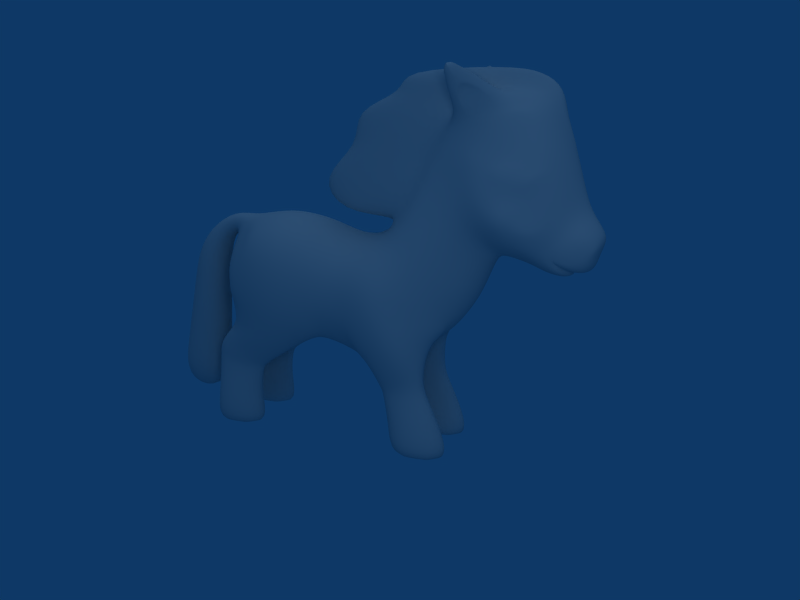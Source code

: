 # Source: pony-animated.blend  (saved by Blender 2.48.1; exported with 4.5.12 LTS)
import bpy
from mathutils import Matrix  # noqa: F401  (used for matrix-valued properties, if any)

bpy.ops.wm.read_factory_settings(use_empty=True)
scene = bpy.context.scene
scene.name = 'Scene'

# ---- collections
col_collection_1 = bpy.data.collections.new('Collection 1'); scene.collection.children.link(col_collection_1)

# ---- materials (node trees are filled in below, after node groups)
mat_material_001 = bpy.data.materials.new('Material.001')
mat_material_001.alpha_threshold = 0.0
mat_material_001.roughness = 0.5
mat_material_001.specular_intensity = 0.12
mat_material_001.line_color = (0.0, 0.0, 0.0, 1.0)

# ---- material node trees

# ---- world
world_world = bpy.data.worlds.new('World'); scene.world = world_world
world_world.color = (0.05656, 0.2208, 0.4)
world_world.use_sun_shadow = False
world_world.sun_shadow_jitter_overblur = 0.0
world_world.cycles.sampling_method = 'MANUAL'
world_world.cycles.sample_map_resolution = 256

# ---- cameras
cam_camera = bpy.data.cameras.new('Camera')
cam_camera.passepartout_alpha = 0.2
cam_camera.clip_end = 100.0
cam_camera.lens = 35.0
cam_camera.ortho_scale = 7.314
cam_camera.show_passepartout = False
cam_camera.show_safe_areas = True
cam_camera.dof.focus_distance = 0.0
cam_camera.dof.aperture_fstop = 128.0

# ---- lights
light_lamp = bpy.data.lights.new('Lamp', 'SUN')
light_lamp.transmission_factor = 0.0
light_lamp.angle = 1.571
light_lamp.energy = 0.4124
light_lamp.shadow_buffer_clip_start = 0.5
light_lamp.shadow_soft_size = 1.0
light_lamp.shadow_cascade_max_distance = 1000.0
light_lamp.cycles.use_multiple_importance_sampling = False
light_spot = bpy.data.lights.new('Spot', 'POINT')
light_spot.transmission_factor = 0.0
light_spot.cutoff_distance = 30.0
light_spot.energy = 170.0
light_spot.shadow_buffer_clip_start = 1.001
light_spot.shadow_soft_size = 1.0
light_spot.shadow_maximum_resolution = 0.006
light_spot.use_absolute_resolution = True
light_spot.cycles.use_multiple_importance_sampling = False

# ---- meshes
me_sphere_002 = bpy.data.meshes.new('Sphere.002')
me_sphere_002.from_pydata([(-1.21, 2.798, -2.384e-07), (-0.8646, 2.916, -2.384e-07), (-0.4916, 2.947, -2.384e-07), (2.825, 4.329, -0.2179), (2.825, 4.329, 0.2179), (2.404, 4.45, -0.2571), (2.404, 4.45, 0.2571), (-0.4916, 2.784, -0.4865), (-0.4916, 2.784, 0.4865), (-0.9319, 2.751, -0.4064), (-0.9319, 2.751, 0.4064), (-1.267, 2.739, -0.1433), (-1.267, 2.739, 0.1433), (-1.008, 2.424, -0.6576), (-1.008, 2.424, 0.6576), (-0.5248, 2.409, -0.7871), (-0.5248, 2.409, 0.7871), (2.493, 4.207, -0.4336), (2.493, 4.207, 0.4336), (2.74, 4.221, -0.3737), (2.74, 4.221, 0.3737), (2.818, 4.06, -0.3968), (2.818, 4.06, 0.3968), (3.028, 3.624, -0.3811), (3.028, 3.624, 0.3811), (2.594, 3.747, -0.5128), (2.594, 3.747, 0.5128), (-0.6723, 1.788, -0.8326), (-0.6723, 1.788, 0.8326), (-1.196, 2.044, -0.6576), (-1.196, 2.044, 0.6576), (-1.41, 2.258, -0.434), (-1.41, 2.258, 0.434), (-1.411, 2.591, -0.1433), (-1.411, 2.591, 0.1433), (-1.474, 2.222, -0.2683), (-1.474, 2.222, 0.2683), (-1.412, 1.916, -0.4725), (-1.412, 1.916, 0.4725), (2.963, 4.164, -0.2218), (2.963, 4.164, 0.2218), (3.036, 4.187, -2.384e-07), (3.24, 3.734, -2.384e-07), (-1.404, 1.819, -2.384e-07), (-1.499, 2.222, -2.384e-07), (-1.444, 2.522, -2.384e-07), (-0.01127, 2.851, -2.207e-07), (0.02766, 2.691, -0.4138), (0.02766, 2.691, 0.4138), (0.09041, 2.293, -0.689), (0.09041, 2.293, 0.689), (0.05428, 1.751, -0.689), (0.05428, 1.751, 0.689), (0.05092, 1.379, -0.4512), (0.05092, 1.379, 0.4512), (0.0, 1.322, -1.021e-07), (0.3823, 2.715, -1.788e-07), (0.3746, 2.551, -0.4015), (0.3746, 2.551, 0.4015), (0.391, 2.207, -0.6496), (0.391, 2.207, 0.6496), (0.4254, 1.68, -0.6497), (0.4254, 1.68, 0.6497), (0.587, 1.238, -0.4079), (0.587, 1.238, 0.4079), (0.6965, 1.121, -5.96e-08), (0.7962, 2.739, -1.788e-07), (0.7962, 2.573, -0.4388), (0.7962, 2.573, 0.4388), (0.761, 2.226, -0.71), (0.761, 2.226, 0.71), (0.8606, 1.789, -0.7616), (0.8606, 1.789, 0.7616), (0.9665, 2.918, -1.788e-07), (1.088, 2.751, -0.3856), (1.088, 2.751, 0.3856), (1.079, 2.253, -0.6299), (1.079, 2.253, 0.6299), (1.19, 1.857, -0.63), (1.19, 1.857, 0.63), (1.441, 1.998, -0.5218), (1.441, 1.998, 0.5218), (1.847, 1.8, -0.2845), (1.847, 1.8, 0.2845), (1.93, 1.735, 0.0), (1.483, 3.691, -0.2758), (1.483, 3.691, 0.2758), (1.7, 3.244, -0.4065), (1.7, 3.244, 0.4065), (1.922, 2.944, -0.4224), (1.922, 2.944, 0.4224), (2.251, 2.594, -0.2361), (2.251, 2.594, 0.2361), (2.296, 2.512, 0.0), (1.737, 4.127, -0.3486), (1.737, 4.127, 0.3486), (2.13, 3.246, -0.5869), (2.13, 3.246, 0.5869), (3.192, 2.542, -0.3164), (3.192, 2.542, 0.3164), (3.094, 2.476, -0.2807), (3.094, 2.476, 0.2807), (3.155, 2.382, 0.0), (3.122, 2.419, -0.1668), (3.122, 2.419, 0.1668), (3.612, 2.832, 0.0), (3.523, 2.936, -0.1693), (3.523, 2.936, 0.1693), (3.445, 2.454, 0.0), (3.519, 2.546, 0.0), (3.366, 2.475, -0.204), (3.366, 2.475, 0.204), (3.482, 2.559, -0.224), (3.482, 2.559, 0.224), (-1.683, 1.935e-07, -0.5923), (-1.683, 2.809e-07, 0.5923), (-1.285, 2.15e-07, -0.6869), (-1.285, 3.164e-07, 0.6869), (-0.8703, 2.571e-07, -0.5188), (-0.8703, 3.337e-07, 0.5188), (-0.8703, 2.745e-07, -0.2825), (-0.8703, 3.162e-07, 0.2825), (-1.285, 2.572e-07, -0.1148), (-1.285, 2.742e-07, 0.1148), (-1.683, 2.217e-07, -0.2102), (-1.683, 2.527e-07, 0.2102), (-1.647, 0.3494, -0.5642), (-1.647, 0.3494, 0.5642), (-1.296, 0.3965, -0.6475), (-1.296, 0.3965, 0.6475), (-0.9627, 0.4304, -0.5014), (-0.9627, 0.4304, 0.5014), (-0.9627, 0.4304, -0.2955), (-0.9627, 0.4304, 0.2955), (-1.296, 0.3965, -0.149), (-1.296, 0.3965, 0.149), (-1.647, 0.3494, -0.2313), (-1.647, 0.3494, 0.2313), (-1.285, 2.361e-07, -0.4008), (-1.285, 2.953e-07, 0.4008), (-1.626, 0.9116, -0.3069), (-1.626, 0.9116, 0.3069), (-1.626, 0.9116, -0.4856), (-1.626, 0.9116, 0.4856), (-1.266, 0.8234, -0.2121), (-1.266, 0.8234, 0.2121), (-0.9215, 0.7364, -0.3069), (-0.9215, 0.7364, 0.3069), (-0.9215, 0.7364, -0.4856), (-0.9215, 0.7364, 0.4856), (-1.266, 0.8234, -0.552), (-1.266, 0.8234, 0.552), (-1.258, 0.9427, -0.5797), (-1.258, 0.9427, 0.5797), (-1.618, 1.058, -0.488), (-1.618, 1.058, 0.488), (-0.8776, 0.8185, -0.488), (-0.8776, 0.8185, 0.488), (-0.8776, 0.8185, -0.3045), (-0.8776, 0.8185, 0.3045), (-1.258, 0.9427, -0.2128), (-1.258, 0.9427, 0.2128), (-1.618, 1.058, -0.3045), (-1.618, 1.058, 0.3045), (-1.528, 1.194, -0.4964), (-1.528, 1.194, 0.4964), (-1.528, 1.194, -0.3056), (-1.528, 1.194, 0.3056), (-1.205, 1.043, -0.2102), (-1.205, 1.043, 0.2102), (-0.8368, 0.8724, -0.3056), (-0.8368, 0.8724, 0.3056), (-0.8368, 0.8724, -0.4964), (-0.8368, 0.8724, 0.4964), (-1.205, 1.043, -0.5919), (-1.205, 1.043, 0.5919), (-0.7976, 1.369, -0.7149), (-0.7976, 1.369, 0.7149), (-1.333, 1.711, -0.5702), (-1.333, 1.711, 0.5702), (-0.1226, 1.32, -0.5702), (-0.1226, 1.32, 0.5702), (-0.1226, 1.32, -0.2809), (-0.1226, 1.32, 0.2809), (-0.7976, 1.334, -0.1362), (-0.7976, 1.334, 0.1362), (-1.333, 1.656, -0.2208), (-1.333, 1.656, 0.2208), (-1.395, 1.821, -0.1746), (-1.395, 1.821, 0.1746), (-0.7755, 1.396, -0.0973), (-0.7755, 1.396, 0.0973), (0.009947, 1.34, -0.1981), (0.009947, 1.34, 0.1981), (-0.7856, 1.39, -1.192e-07), (1.223, 1.271, -0.1362), (1.223, 1.271, 0.1362), (0.7256, 1.119, -0.2809), (0.7256, 1.119, 0.2809), (1.635, 1.473, -0.2809), (1.635, 1.473, 0.2809), (1.422, 1.491, -0.5326), (1.422, 1.491, 0.5326), (0.7256, 1.119, -0.5702), (0.7256, 1.119, 0.5702), (1.208, 1.304, -0.7149), (1.208, 1.304, 0.7149), (1.218, 0.9688, -0.5949), (1.218, 0.9688, 0.5949), (1.507, 1.067, -0.4981), (1.507, 1.067, 0.4981), (1.507, 1.067, -0.3045), (1.507, 1.067, 0.3045), (1.218, 0.9688, -0.2077), (1.218, 0.9688, 0.2077), (0.8752, 0.8599, -0.3045), (0.8752, 0.8599, 0.3045), (0.8752, 0.8599, -0.4981), (0.8752, 0.8599, 0.4981), (0.915, 0.8007, -0.3034), (0.915, 0.8007, 0.3034), (1.242, 0.8728, -0.2103), (1.242, 0.8728, 0.2103), (1.515, 0.9345, -0.3034), (1.515, 0.9345, 0.3034), (1.515, 0.9345, -0.4895), (1.515, 0.9345, 0.4895), (0.915, 0.8007, -0.4895), (0.915, 0.8007, 0.4895), (1.242, 0.8728, -0.5826), (1.242, 0.8728, 0.5826), (1.274, 0.7639, -0.5777), (1.274, 0.7639, 0.5777), (1.551, 0.7914, -0.4871), (1.551, 0.7914, 0.4871), (1.551, 0.7914, -0.3058), (1.551, 0.7914, 0.3058), (1.274, 0.7639, -0.2152), (1.274, 0.7639, 0.2152), (0.9429, 0.7259, -0.4871), (0.9429, 0.7259, 0.4871), (0.9429, 0.7259, -0.3058), (0.9429, 0.7259, 0.3058), (1.507, 1.974e-07, -0.4011), (1.507, 2.566e-07, 0.4011), (1.032, 0.3224, -0.2247), (1.032, 0.3224, 0.2247), (1.411, 0.3861, -0.139), (1.411, 0.3861, 0.139), (1.742, 0.4426, -0.2915), (1.742, 0.4426, 0.2915), (1.742, 0.4426, -0.5058), (1.742, 0.4426, 0.5058), (1.411, 0.3861, -0.6579), (1.411, 0.3861, 0.6579), (1.032, 0.3224, -0.5713), (1.032, 0.3224, 0.5713), (1.058, 2.991e-07, -0.2027), (1.058, 3.291e-07, 0.2027), (1.507, 2.194e-07, -0.1033), (1.507, 2.347e-07, 0.1033), (1.906, 2.35e-07, -0.2779), (1.906, 2.76e-07, 0.2779), (1.906, 2.169e-07, -0.5238), (1.906, 2.942e-07, 0.5238), (1.507, 1.755e-07, -0.6989), (1.507, 2.786e-07, 0.6989), (1.058, 2.698e-07, -0.6005), (1.058, 3.584e-07, 0.6005), (1.227, 1.229, 0.0), (1.651, 1.513, -0.1838), (1.651, 1.513, 0.1838), (1.657, 1.479, 0.0), (2.795, 2.848, -0.5129), (2.795, 2.848, 0.5129), (2.707, 2.703, -0.4337), (2.707, 2.703, 0.4337), (2.753, 2.492, 0.0), (2.762, 2.535, -0.161), (2.762, 2.535, 0.161), (3.378, 3.246, 0.0), (3.211, 3.177, -0.267), (3.211, 3.177, 0.267), (3.04, 3.056, -0.4179), (3.04, 3.056, 0.4179), (1.667, 2.251, -0.4468), (1.667, 2.251, 0.4468), (2.052, 2.114, -0.2749), (2.052, 2.114, 0.2749), (2.166, 2.081, 0.0), (1.273, 2.492, -0.5302), (1.273, 2.492, 0.5302), (-1.535, 2.614, -0.1433), (-1.535, 2.614, 0.1433), (-1.527, 2.508, -2.384e-07), (-1.538, 2.777, -0.1209), (-1.538, 2.777, 0.1209), (-1.547, 2.841, -2.384e-07), (-2.211, 2.244, -2.384e-07), (-2.08, 2.234, -0.2623), (-2.08, 2.234, 0.2623), (-1.675, 2.201, -2.384e-07), (-1.806, 2.211, -0.2623), (-1.806, 2.211, 0.2623), (2.751, 3.371, -0.5137), (2.751, 3.371, 0.5137), (2.567, 3.0, -0.6109), (2.567, 3.0, 0.6109), (2.335, 2.806, -0.4845), (2.335, 2.806, 0.4845), (2.406, 2.576, 0.0), (2.373, 2.651, -0.2345), (2.373, 2.651, 0.2345), (3.008, 2.656, -0.3638), (3.008, 2.656, 0.3638), (2.973, 2.54, -0.3236), (2.973, 2.54, 0.3236), (2.894, 2.42, 0.0), (2.923, 2.46, -0.1576), (2.923, 2.46, 0.1576), (3.507, 3.073, 0.0), (3.425, 3.071, -0.1545), (3.425, 3.071, 0.1545), (3.19, 2.788, -0.3785), (3.19, 2.788, 0.3785), (3.163, 3.694, -0.208), (3.163, 3.694, 0.208), (3.321, 3.229, -0.1249), (3.321, 3.229, 0.1249), (2.524, 4.02, -0.489), (2.524, 4.02, 0.489), (1.995, 3.542, -0.5182), (1.995, 3.542, 0.5182), (2.655, 4.422, -0.2225), (2.655, 4.422, 0.2225), (2.316, 4.291, -0.4058), (2.316, 4.291, 0.4058), (2.558, 4.28, -0.3653), (2.558, 4.28, 0.3653), (1.93, 3.895, -0.4573), (1.93, 3.895, 0.4573), (1.995, 4.121, -0.409), (1.995, 4.121, 0.409), (2.82, 3.655, -0.4792), (2.82, 3.655, 0.4792), (3.327, 2.597, -0.3253), (3.327, 2.597, 0.3253), (3.551, 2.677, 0.0), (3.508, 2.688, -0.2269), (3.508, 2.688, 0.2269), (3.27, 2.472, 0.0), (3.195, 2.501, -0.1946), (3.195, 2.501, 0.1946), (3.082, 2.587, -0.2981), (3.082, 2.587, 0.2981), (3.372, 2.888, -0.3242), (3.372, 2.888, 0.3242), (3.472, 2.775, -0.2742), (3.472, 2.775, 0.2742), (3.577, 2.833, -0.1617), (3.577, 2.833, 0.1617), (2.939, 2.77, -0.4083), (2.939, 2.77, 0.4083), (2.83, 2.624, -0.3593), (2.83, 2.624, 0.3593), (3.13, 2.92, -0.3659), (3.13, 2.92, 0.3659), (3.291, 3.038, -0.2778), (3.291, 3.038, 0.2778), (-2.248, 0.08189, 0.0), (-1.736, 0.3884, -1.192e-07), (-2.613, 0.4882, -2.384e-07), (-1.929, 0.4104, -0.2623), (-1.929, 0.4104, 0.2623), (-2.42, 0.4662, -0.2623), (-2.42, 0.4662, 0.2623), (2.365, 3.411, -0.5835), (2.365, 3.411, 0.5835), (2.229, 3.632, -0.5463), (2.229, 3.632, 0.5463), (3.616, 2.931, 0.0), (-1.293, 1.415, -0.5333), (-1.293, 1.415, 0.5333), (-1.293, 1.415, -0.2932), (-1.293, 1.415, 0.2932), (2.339, 3.095, -0.6338), (2.339, 3.095, 0.6338), (2.558, 3.328, -0.5486), (2.558, 3.328, 0.5486), (2.848, 3.523, -0.4964), (2.848, 3.523, 0.4964), (1.94, 4.364, -0.186), (1.94, 4.364, 0.186), (1.887, 4.536, -0.3482), (1.887, 4.536, 0.3482), (1.713, 4.367, -0.5358), (1.713, 4.367, 0.5358), (2.151, 4.636, -0.4443), (2.151, 4.636, 0.4443), (1.904, 4.354, -0.5699), (1.904, 4.354, 0.5699), (2.115, 4.472, -0.5092), (2.115, 4.472, 0.5092), (1.935, 4.535, -0.6865), (1.935, 4.535, 0.6865), (1.928, 4.748, -0.6976), (1.928, 4.748, 0.6976), (1.735, 4.602, -0.7261), (1.735, 4.602, 0.7261), (1.796, 4.704, -0.6756), (1.796, 4.704, 0.6756), (1.835, 4.74, -0.7977), (1.835, 4.74, 0.7977), (1.805, 4.705, -0.8124), (1.805, 4.705, 0.8124), (1.89, 4.367, -0.5493), (1.89, 4.367, 0.5493), (1.921, 4.548, -0.6659), (1.921, 4.548, 0.6659), (2.102, 4.485, -0.4886), (2.102, 4.485, 0.4886), (-1.885, 2.575, -0.1804), (-1.885, 2.575, 0.1804), (-1.975, 2.591, -2.384e-07), (-1.62, 2.403, -2.384e-07), (-1.709, 2.461, -0.2028), (-1.709, 2.461, 0.2028), (2.882, 4.366, -0.1318), (2.882, 4.366, 0.1318), (2.394, 4.494, -0.1261), (2.394, 4.494, 0.1261), (3.035, 4.186, -0.05501), (3.035, 4.186, 0.05501), (1.017, 2.96, -0.1301), (1.017, 2.96, 0.1301), (1.4, 3.799, -0.128), (1.4, 3.799, 0.128), (1.67, 4.205, -0.1237), (1.67, 4.205, 0.1237), (1.937, 4.383, -0.1171), (1.937, 4.383, 0.1171), (2.704, 4.452, -0.1296), (2.704, 4.452, 0.1296), (1.04, 4.599, -0.1302), (1.04, 4.599, 0.1302), (2.734, 4.597, -0.05374), (2.734, 4.597, 0.05374), (0.4091, 4.155, -0.1277), (0.4091, 4.155, 0.1277), (1.145, 4.363, -0.1212), (1.145, 4.363, 0.1212), (2.989, 4.437, -0.05501), (2.989, 4.437, 0.05501), (0.2464, 2.947, -0.1342), (0.2464, 2.947, 0.1342), (0.5311, 3.773, -0.1321), (0.5311, 3.773, 0.1321), (0.06599, 2.891, -2.235e-07), (2.991, 4.512, -2.384e-07), (0.8607, 4.679, -2.98e-07), (0.229, 4.201, -3.129e-07), (0.9666, 4.425, -2.98e-07), (2.734, 4.674, -2.384e-07), (0.3515, 3.766, -2.682e-07), (3.29, 2.426, 0.0), (3.224, 2.441, -0.1807), (3.224, 2.441, 0.1807), (3.116, 2.524, -0.2894), (3.116, 2.524, 0.2894), (1.209, 3.38, -0.129), (1.209, 3.38, 0.129), (-0.09188, 3.369, -0.1331), (-0.09188, 3.369, 0.1331), (-0.2719, 3.345, -2.682e-07), (2.854, 3.011, -0.4893), (2.854, 3.011, 0.4893), (2.338, 4.661, -0.05201), (2.338, 4.661, 0.05201), (2.338, 4.737, -2.384e-07), (-1.171, 2.504, -0.4202), (-1.171, 2.504, 0.4202), (2.479, 3.579, -0.5905), (2.479, 3.579, 0.5905), (2.689, 3.491, -0.5562), (2.689, 3.491, 0.5562), (-1.706, 1.295, -1.788e-07), (-2.412, 1.366, -2.384e-07), (-1.868, 1.311, -0.2623), (-1.868, 1.311, 0.2623), (-2.25, 1.35, -0.2623), (-2.25, 1.35, 0.2623), (-1.69, 1.748, -2.086e-07), (-1.721, 0.8415, -1.49e-07), (-2.312, 1.805, -2.384e-07), (-2.513, 0.9271, -2.384e-07), (-1.837, 1.761, -0.2623), (-1.899, 0.8605, -0.2623), (-1.837, 1.761, 0.2623), (-1.899, 0.8605, 0.2623), (-2.165, 1.792, -0.2623), (-2.335, 0.9081, -0.2623), (-2.165, 1.792, 0.2623), (-2.335, 0.9081, 0.2623)], [], [(2, 7, 9, 1), (10, 8, 2, 1), (7, 15, 13, 9), (14, 16, 8, 10), (15, 27, 29, 13), (30, 28, 16, 14), (47, 7, 2, 46), (2, 8, 48, 46), (49, 15, 7, 47), (8, 16, 50, 48), (51, 27, 15, 49), (16, 28, 52, 50), (57, 47, 46, 56), (46, 48, 58, 56), (59, 49, 47, 57), (48, 50, 60, 58), (61, 51, 49, 59), (50, 52, 62, 60), (63, 53, 51, 61), (52, 54, 64, 62), (67, 57, 56, 66), (56, 58, 68, 66), (69, 59, 57, 67), (58, 60, 70, 68), (71, 61, 59, 69), (60, 62, 72, 70), (76, 69, 67, 74), (68, 70, 77, 75), (78, 71, 69, 76), (70, 72, 79, 77), (80, 78, 76), (77, 79, 81), (109, 108, 110, 112), (111, 108, 109, 113), (138, 114, 116), (117, 115, 139), (138, 116, 118), (119, 117, 139), (138, 118, 120), (121, 119, 139), (138, 120, 122), (123, 121, 139), (138, 122, 124), (125, 123, 139), (138, 124, 114), (115, 125, 139), (114, 126, 128, 116), (129, 127, 115, 117), (116, 128, 130, 118), (131, 129, 117, 119), (118, 130, 132, 120), (133, 131, 119, 121), (120, 132, 134, 122), (135, 133, 121, 123), (122, 134, 136, 124), (137, 135, 123, 125), (124, 136, 126, 114), (127, 137, 125, 115), (126, 136, 140, 142), (141, 137, 127, 143), (136, 134, 144, 140), (145, 135, 137, 141), (134, 132, 146, 144), (147, 133, 135, 145), (132, 130, 148, 146), (149, 131, 133, 147), (130, 128, 150, 148), (151, 129, 131, 149), (128, 126, 142, 150), (143, 127, 129, 151), (150, 142, 154, 152), (155, 143, 151, 153), (148, 150, 152, 156), (153, 151, 149, 157), (146, 148, 156, 158), (157, 149, 147, 159), (144, 146, 158, 160), (159, 147, 145, 161), (140, 144, 160, 162), (161, 145, 141, 163), (142, 140, 162, 154), (163, 141, 143, 155), (154, 162, 166, 164), (167, 163, 155, 165), (162, 160, 168, 166), (169, 161, 163, 167), (160, 158, 170, 168), (171, 159, 161, 169), (158, 156, 172, 170), (173, 157, 159, 171), (156, 152, 174, 172), (175, 153, 157, 173), (152, 154, 164, 174), (165, 155, 153, 175), (172, 174, 176, 180), (177, 175, 173, 181), (170, 172, 180, 182), (181, 173, 171, 183), (168, 170, 182, 184), (183, 171, 169, 185), (178, 186, 188, 37), (189, 187, 179, 38), (186, 184, 190, 188), (191, 185, 187, 189), (184, 182, 192, 190), (193, 183, 185, 191), (182, 180, 53, 192), (54, 181, 183, 193), (188, 43, 44), (44, 43, 189), (188, 190, 194, 43), (194, 191, 189, 43), (190, 192, 55, 194), (55, 193, 191, 194), (29, 178, 37), (38, 179, 30), (27, 176, 178, 29), (179, 177, 28, 30), (51, 53, 180), (181, 54, 52), (27, 51, 180, 176), (181, 52, 28, 177), (71, 78, 201, 205), (202, 79, 72, 206), (71, 205, 203, 61), (204, 206, 72, 62), (61, 203, 63), (64, 204, 62), (203, 197, 63), (64, 198, 204), (217, 215, 197, 203), (198, 216, 218, 204), (215, 213, 195, 197), (196, 214, 216, 198), (213, 211, 199, 195), (200, 212, 214, 196), (211, 209, 201, 199), (202, 210, 212, 200), (209, 207, 205, 201), (206, 208, 210, 202), (207, 217, 203, 205), (204, 218, 208, 206), (229, 227, 217, 207), (218, 228, 230, 208), (225, 229, 207, 209), (208, 230, 226, 210), (223, 225, 209, 211), (210, 226, 224, 212), (221, 223, 211, 213), (212, 224, 222, 214), (219, 221, 213, 215), (214, 222, 220, 216), (227, 219, 215, 217), (216, 220, 228, 218), (239, 241, 219, 227), (220, 242, 240, 228), (241, 237, 221, 219), (222, 238, 242, 220), (237, 235, 223, 221), (224, 236, 238, 222), (235, 233, 225, 223), (226, 234, 236, 224), (233, 231, 229, 225), (230, 232, 234, 226), (231, 239, 227, 229), (228, 240, 232, 230), (253, 255, 239, 231), (240, 256, 254, 232), (251, 253, 231, 233), (232, 254, 252, 234), (249, 251, 233, 235), (234, 252, 250, 236), (247, 249, 235, 237), (236, 250, 248, 238), (245, 247, 237, 241), (238, 248, 246, 242), (255, 245, 241, 239), (242, 246, 256, 240), (257, 245, 255, 267), (256, 246, 258, 268), (259, 247, 245, 257), (246, 248, 260, 258), (261, 249, 247, 259), (248, 250, 262, 260), (263, 251, 249, 261), (250, 252, 264, 262), (265, 253, 251, 263), (252, 254, 266, 264), (267, 255, 253, 265), (254, 256, 268, 266), (243, 257, 267), (268, 258, 244), (243, 259, 257), (258, 260, 244), (243, 261, 259), (260, 262, 244), (243, 263, 261), (262, 264, 244), (243, 265, 263), (264, 266, 244), (243, 267, 265), (266, 268, 244), (197, 195, 269, 65), (269, 196, 198, 65), (82, 270, 199), (200, 271, 83), (270, 195, 199), (200, 196, 271), (195, 270, 272, 269), (272, 271, 196, 269), (270, 82, 84, 272), (84, 83, 271, 272), (87, 290, 74, 85), (75, 291, 88, 86), (290, 76, 74), (75, 77, 291), (89, 285, 290, 87), (291, 286, 90, 88), (285, 80, 76, 290), (77, 81, 286, 291), (91, 287, 285, 89), (286, 288, 92, 90), (287, 82, 80, 285), (81, 83, 288, 286), (93, 289, 287, 91), (288, 289, 93, 92), (289, 84, 82, 287), (83, 84, 289, 288), (44, 35, 37, 188), (38, 36, 44, 189), (33, 45, 294, 292), (294, 45, 34, 293), (11, 33, 292, 295), (293, 34, 12, 296), (0, 11, 295, 297), (0, 297, 296, 12), (3, 39, 21, 19), (22, 40, 4, 20), (306, 273, 275, 308), (276, 274, 307, 309), (311, 278, 277, 310), (277, 279, 312, 310), (308, 275, 278, 311), (279, 276, 309, 312), (91, 311, 310, 93), (310, 312, 92, 93), (89, 308, 311, 91), (312, 309, 90, 92), (278, 318, 317, 277), (317, 319, 279, 277), (318, 103, 102, 317), (102, 104, 319, 317), (280, 327, 325, 42), (326, 328, 280, 42), (327, 281, 23, 325), (24, 282, 328, 326), (321, 327, 280, 320), (280, 328, 322, 320), (19, 21, 329, 17), (330, 22, 20, 18), (39, 325, 23, 21), (24, 326, 40, 22), (94, 341, 339, 85), (340, 342, 95, 86), (110, 98, 345, 112), (346, 99, 111, 113), (347, 109, 112, 348), (113, 109, 347, 349), (108, 350, 351, 110), (352, 350, 108, 111), (110, 351, 353, 98), (354, 352, 111, 99), (98, 353, 313), (314, 354, 99), (348, 357, 359), (360, 358, 349), (105, 347, 348, 359), (349, 347, 105, 360), (345, 357, 348, 112), (349, 358, 346, 113), (106, 359, 357, 355), (358, 360, 107, 356), (273, 361, 363, 275), (364, 362, 274, 276), (361, 313, 315, 363), (316, 314, 362, 364), (275, 363, 278), (279, 364, 276), (283, 365, 361, 273), (362, 366, 284, 274), (281, 367, 365, 283), (366, 368, 282, 284), (367, 355, 323, 365), (324, 356, 368, 366), (327, 321, 367, 281), (368, 322, 328, 282), (321, 106, 355, 367), (356, 107, 322, 368), (278, 363, 315, 318), (316, 364, 279, 319), (355, 357, 345, 323), (346, 358, 356, 324), (3, 19, 337, 333), (338, 20, 4, 334), (369, 371, 374), (375, 371, 369), (370, 369, 372), (373, 369, 370), (369, 374, 372), (373, 375, 369), (106, 321, 320, 380), (320, 322, 107, 380), (359, 106, 380, 105), (380, 107, 360, 105), (315, 100, 103, 318), (104, 101, 316, 319), (87, 331, 96, 89), (97, 332, 88, 90), (381, 176, 174), (175, 177, 382), (164, 381, 174), (175, 382, 165), (381, 178, 176), (177, 179, 382), (186, 383, 184), (185, 384, 187), (166, 383, 381, 164), (382, 384, 167, 165), (383, 186, 178, 381), (179, 187, 384, 382), (17, 329, 339, 341), (340, 330, 18, 342), (17, 337, 19), (20, 338, 18), (335, 337, 17, 341), (18, 338, 336, 342), (385, 306, 308), (309, 307, 386), (87, 85, 339, 331), (340, 86, 88, 332), (94, 391, 393, 395), (394, 392, 95, 396), (391, 5, 397, 393), (398, 6, 392, 394), (341, 94, 395, 399), (396, 95, 342, 400), (5, 335, 401, 397), (402, 336, 6, 398), (397, 401, 403, 405), (404, 402, 398, 406), (399, 395, 407, 403), (408, 396, 400, 404), (393, 397, 405, 409), (406, 398, 394, 410), (395, 393, 409, 407), (410, 394, 396, 408), (413, 409, 411), (412, 410, 414), (403, 413, 411), (412, 414, 404), (409, 413, 407), (408, 414, 410), (413, 403, 407), (408, 404, 414), (403, 411, 405), (406, 412, 404), (411, 409, 405), (406, 410, 412), (399, 403, 417, 415), (418, 404, 400, 416), (403, 401, 419, 417), (420, 402, 404, 418), (401, 335, 419), (420, 336, 402), (341, 399, 415), (416, 400, 342), (419, 415, 417), (418, 416, 420), (335, 341, 415, 419), (416, 342, 336, 420), (35, 33, 31), (32, 34, 36), (44, 45, 33, 35), (34, 45, 44, 36), (295, 421, 423, 297), (423, 422, 296, 297), (421, 299, 298, 423), (298, 300, 422, 423), (292, 425, 421, 295), (422, 426, 293, 296), (425, 302, 299, 421), (300, 303, 426, 422), (294, 424, 425, 292), (426, 424, 294, 293), (424, 301, 302, 425), (303, 301, 424, 426), (73, 433, 66), (66, 434, 73), (85, 435, 437, 94), (438, 436, 86, 95), (431, 39, 3, 427), (4, 40, 432, 428), (431, 41, 42), (42, 41, 432), (391, 439, 429, 5), (430, 440, 392, 6), (94, 437, 439, 391), (440, 438, 95, 392), (429, 441, 333, 5), (334, 442, 430, 6), (3, 333, 441, 427), (442, 334, 4, 428), (66, 433, 74, 67), (75, 434, 66, 68), (439, 437, 447, 449), (448, 438, 440, 450), (429, 439, 449, 443), (450, 440, 430, 444), (437, 435, 455, 447), (456, 436, 438, 448), (433, 73, 457, 453), (457, 73, 434, 454), (41, 431, 451, 458), (452, 432, 41, 458), (447, 460, 461, 449), (461, 460, 448, 450), (449, 461, 459, 443), (459, 461, 450, 444), (458, 451, 445, 462), (446, 452, 458, 462), (455, 463, 460, 447), (460, 463, 456, 448), (365, 323, 313, 361), (314, 324, 366, 362), (333, 337, 335, 5), (336, 338, 334, 6), (308, 89, 96, 385), (97, 90, 309, 386), (31, 37, 35), (36, 38, 32), (29, 37, 31), (32, 38, 30), (82, 199, 201), (202, 200, 83), (78, 80, 82, 201), (83, 81, 79, 202), (350, 464, 465, 351), (466, 464, 350, 352), (464, 102, 103, 465), (104, 102, 464, 466), (351, 465, 467, 353), (468, 466, 352, 354), (465, 103, 100, 467), (101, 104, 466, 468), (353, 467, 313), (314, 468, 354), (313, 467, 100, 315), (101, 468, 314, 316), (42, 325, 39, 431), (40, 326, 42, 432), (23, 281, 283), (284, 282, 24), (331, 378, 376, 96), (377, 379, 332, 97), (339, 378, 331), (332, 379, 340), (387, 385, 96, 376), (97, 386, 388, 377), (23, 389, 343), (344, 390, 24), (329, 25, 378, 339), (379, 26, 330, 340), (283, 304, 389, 23), (390, 305, 284, 24), (469, 435, 85), (86, 436, 470), (435, 469, 471, 455), (472, 470, 436, 456), (469, 433, 453, 471), (454, 434, 470, 472), (457, 473, 471, 453), (472, 473, 457, 454), (473, 463, 455, 471), (456, 463, 473, 472), (474, 273, 306), (307, 274, 475), (273, 474, 283), (284, 475, 274), (474, 304, 283), (284, 305, 475), (98, 313, 345), (346, 314, 99), (313, 323, 345), (346, 324, 314), (427, 451, 431), (432, 452, 428), (441, 445, 451, 427), (452, 446, 442, 428), (443, 476, 429), (430, 477, 444), (459, 478, 476, 443), (477, 478, 459, 444), (478, 462, 445, 476), (446, 462, 478, 477), (429, 476, 445, 441), (446, 477, 430, 442), (21, 23, 343), (344, 24, 22), (11, 0, 1, 9), (1, 0, 12, 10), (479, 9, 13), (14, 10, 480), (9, 479, 11), (12, 480, 10), (13, 29, 31, 479), (32, 30, 14, 480), (11, 479, 31, 33), (32, 480, 12, 34), (55, 192, 197, 65), (198, 193, 55, 65), (53, 63, 197, 192), (198, 64, 54, 193), (306, 385, 387), (388, 386, 307), (474, 306, 387, 304), (388, 307, 475, 305), (329, 21, 343, 25), (344, 22, 330, 26), (85, 74, 433, 469), (434, 75, 86, 470), (184, 383, 166, 168), (167, 384, 185, 169), (25, 481, 378), (379, 482, 26), (481, 376, 378), (379, 377, 482), (343, 483, 481, 25), (482, 484, 344, 26), (483, 387, 376, 481), (377, 388, 484, 482), (483, 389, 304), (305, 390, 484), (387, 483, 304), (305, 484, 388), (483, 343, 389), (390, 344, 484), (301, 491, 495, 302), (491, 485, 487, 495), (485, 492, 496, 487), (492, 370, 372, 496), (370, 492, 498, 373), (492, 485, 488, 498), (485, 491, 497, 488), (491, 301, 303, 497), (302, 495, 499, 299), (495, 487, 489, 499), (487, 496, 500, 489), (496, 372, 374, 500), (373, 498, 502, 375), (498, 488, 490, 502), (488, 497, 501, 490), (497, 303, 300, 501), (299, 499, 493, 298), (499, 489, 486, 493), (489, 500, 494, 486), (500, 374, 371, 494), (375, 502, 494, 371), (502, 490, 486, 494), (490, 501, 493, 486), (501, 300, 298, 493)])
me_sphere_002.polygons.foreach_set('use_smooth', [True] * 570)
_uv = me_sphere_002.uv_layers.new(name='UVTex')
_uv.uv.foreach_set('vector', [0.2725, 0.5553, 0.2785, 0.508, 0.2035, 0.502, 0.209, 0.5497, 0.2035, 0.502, 0.2785, 0.508, 0.2725, 0.5553, 0.209, 0.5497, 0.2785, 0.508, 0.2728, 0.4406, 0.1906, 0.4433, 0.2035, 0.502, 0.1906, 0.4433, 0.2728, 0.4406, 0.2785, 0.508, 0.2035, 0.502, 0.2728, 0.4406, 0.2477, 0.329, 0.1585, 0.375, 0.1906, 0.4433, 0.1585, 0.375, 0.2477, 0.329, 0.2728, 0.4406, 0.1906, 0.4433, 0.3669, 0.4913, 0.2785, 0.508, 0.2725, 0.5553, 0.3543, 0.5379, 0.2725, 0.5553, 0.2785, 0.508, 0.3669, 0.4913, 0.3543, 0.5379, 0.3776, 0.4198, 0.2728, 0.4406, 0.2785, 0.508, 0.3669, 0.4913, 0.2785, 0.508, 0.2728, 0.4406, 0.3776, 0.4198, 0.3669, 0.4913, 0.3714, 0.3223, 0.2477, 0.329, 0.2728, 0.4406, 0.3776, 0.4198, 0.2728, 0.4406, 0.2477, 0.329, 0.3714, 0.3223, 0.3776, 0.4198, 0.426, 0.4662, 0.3669, 0.4913, 0.3543, 0.5379, 0.4213, 0.5135, 0.3543, 0.5379, 0.3669, 0.4913, 0.426, 0.4662, 0.4213, 0.5135, 0.4288, 0.4042, 0.3776, 0.4198, 0.3669, 0.4913, 0.426, 0.4662, 0.3669, 0.4913, 0.3776, 0.4198, 0.4288, 0.4042, 0.426, 0.4662, 0.4346, 0.3097, 0.3714, 0.3223, 0.3776, 0.4198, 0.4288, 0.4042, 0.3776, 0.4198, 0.3714, 0.3223, 0.4346, 0.3097, 0.4288, 0.4042, 0.4607, 0.2297, 0.37, 0.2552, 0.3714, 0.3223, 0.4346, 0.3097, 0.3714, 0.3223, 0.37, 0.2552, 0.4607, 0.2297, 0.4346, 0.3097, 0.4978, 0.4701, 0.426, 0.4662, 0.4213, 0.5135, 0.4916, 0.5182, 0.4213, 0.5135, 0.426, 0.4662, 0.4978, 0.4701, 0.4916, 0.5182, 0.4918, 0.4077, 0.4288, 0.4042, 0.426, 0.4662, 0.4978, 0.4701, 0.426, 0.4662, 0.4288, 0.4042, 0.4918, 0.4077, 0.4978, 0.4701, 0.5088, 0.3291, 0.4346, 0.3097, 0.4288, 0.4042, 0.4918, 0.4077, 0.4288, 0.4042, 0.4346, 0.3097, 0.5088, 0.3291, 0.4918, 0.4077, 0.5459, 0.4126, 0.4918, 0.4077, 0.4978, 0.4701, 0.5474, 0.502, 0.4978, 0.4701, 0.4918, 0.4077, 0.5459, 0.4126, 0.5474, 0.502, 0.5649, 0.3413, 0.5088, 0.3291, 0.4918, 0.4077, 0.5459, 0.4126, 0.4918, 0.4077, 0.5088, 0.3291, 0.5649, 0.3413, 0.5459, 0.4126, 0.6077, 0.3666, 0.5649, 0.3413, 0.5459, 0.4126, 0.5459, 0.4126, 0.5649, 0.3413, 0.6077, 0.3666, 0.9784, 0.4571, 0.9657, 0.4405, 0.9354, 0.4525, 0.9551, 0.4676, 0.9354, 0.4525, 0.9657, 0.4405, 0.9784, 0.4571, 0.9551, 0.4676, 0.7768, 0.08266, 0.7228, 0.1094, 0.7768, 0.1227, 0.7768, 0.1227, 0.7228, 0.1094, 0.7768, 0.08266, 0.7768, 0.08266, 0.7768, 0.1227, 0.8331, 0.09916, 0.8331, 0.09916, 0.7768, 0.1227, 0.7768, 0.08266, 0.7768, 0.08266, 0.8331, 0.09916, 0.8331, 0.0661, 0.8331, 0.0661, 0.8331, 0.09916, 0.7768, 0.08266, 0.7768, 0.08266, 0.8331, 0.0661, 0.7768, 0.04264, 0.7768, 0.04264, 0.8331, 0.0661, 0.7768, 0.08266, 0.7768, 0.08266, 0.7768, 0.04264, 0.7228, 0.05598, 0.7228, 0.05598, 0.7768, 0.04264, 0.7768, 0.08266, 0.7768, 0.08266, 0.7228, 0.05598, 0.7228, 0.1094, 0.7228, 0.1094, 0.7228, 0.05598, 0.7768, 0.08266, 0.07255, 0.004145, 0.07918, 0.07076, 0.1416, 0.07888, 0.1433, 0.003472, 0.1416, 0.07888, 0.07918, 0.07076, 0.07255, 0.004145, 0.1433, 0.003472, 0.1433, 0.003472, 0.1416, 0.07888, 0.1991, 0.08514, 0.2161, 0.003649, 0.1991, 0.08514, 0.1416, 0.07888, 0.1433, 0.003472, 0.2161, 0.003649, 0.2161, 0.003649, 0.1991, 0.08514, 0.2331, 0.07433, 0.2503, 0.003409, 0.2331, 0.07433, 0.1991, 0.08514, 0.2161, 0.003649, 0.2503, 0.003409, 0.2472, 0.01422, 0.2298, 0.0926, 0.1487, 0.08956, 0.1503, 0.01711, 0.1487, 0.08956, 0.2298, 0.0926, 0.2472, 0.01422, 0.1503, 0.01711, 0.1503, 0.01711, 0.1487, 0.08956, 0.04338, 0.08301, 0.03073, 0.01873, 0.04338, 0.08301, 0.1487, 0.08956, 0.1503, 0.01711, 0.03073, 0.01873, 0.002158, 0.004818, 0.01787, 0.0711, 0.07918, 0.07076, 0.07255, 0.004145, 0.07918, 0.07076, 0.01787, 0.0711, 0.002158, 0.004818, 0.07255, 0.004145, 0.07918, 0.07076, 0.01787, 0.0711, 0.0502, 0.1706, 0.08352, 0.1711, 0.0502, 0.1706, 0.01787, 0.0711, 0.07918, 0.07076, 0.08352, 0.1711, 0.04338, 0.08301, 0.1487, 0.08956, 0.1549, 0.1632, 0.05136, 0.1801, 0.1549, 0.1632, 0.1487, 0.08956, 0.04338, 0.08301, 0.05136, 0.1801, 0.1487, 0.08956, 0.2298, 0.0926, 0.2381, 0.1454, 0.1549, 0.1632, 0.2381, 0.1454, 0.2298, 0.0926, 0.1487, 0.08956, 0.1549, 0.1632, 0.2331, 0.07433, 0.1991, 0.08514, 0.206, 0.14, 0.2352, 0.1289, 0.206, 0.14, 0.1991, 0.08514, 0.2331, 0.07433, 0.2352, 0.1289, 0.1991, 0.08514, 0.1416, 0.07888, 0.1465, 0.1556, 0.206, 0.14, 0.1465, 0.1556, 0.1416, 0.07888, 0.1991, 0.08514, 0.206, 0.14, 0.1416, 0.07888, 0.07918, 0.07076, 0.08352, 0.1711, 0.1465, 0.1556, 0.08352, 0.1711, 0.07918, 0.07076, 0.1416, 0.07888, 0.1465, 0.1556, 0.1465, 0.1556, 0.08352, 0.1711, 0.08523, 0.1981, 0.1479, 0.177, 0.08523, 0.1981, 0.08352, 0.1711, 0.1465, 0.1556, 0.1479, 0.177, 0.206, 0.14, 0.1465, 0.1556, 0.1479, 0.177, 0.2134, 0.1543, 0.1479, 0.177, 0.1465, 0.1556, 0.206, 0.14, 0.2134, 0.1543, 0.2352, 0.1289, 0.206, 0.14, 0.2134, 0.1543, 0.2434, 0.1429, 0.2134, 0.1543, 0.206, 0.14, 0.2352, 0.1289, 0.2434, 0.1429, 0.1549, 0.1632, 0.2381, 0.1454, 0.2468, 0.1595, 0.1567, 0.1838, 0.2468, 0.1595, 0.2381, 0.1454, 0.1549, 0.1632, 0.1567, 0.1838, 0.05136, 0.1801, 0.1549, 0.1632, 0.1567, 0.1838, 0.05426, 0.2054, 0.1567, 0.1838, 0.1549, 0.1632, 0.05136, 0.1801, 0.05426, 0.2054, 0.08352, 0.1711, 0.0502, 0.1706, 0.05141, 0.1982, 0.08523, 0.1981, 0.05141, 0.1982, 0.0502, 0.1706, 0.08352, 0.1711, 0.08523, 0.1981, 0.08523, 0.1981, 0.05141, 0.1982, 0.06502, 0.2233, 0.1004, 0.2228, 0.06502, 0.2233, 0.05141, 0.1982, 0.08523, 0.1981, 0.1004, 0.2228, 0.05426, 0.2054, 0.1567, 0.1838, 0.1672, 0.201, 0.08401, 0.2287, 0.1672, 0.201, 0.1567, 0.1838, 0.05426, 0.2054, 0.08401, 0.2287, 0.1567, 0.1838, 0.2468, 0.1595, 0.2548, 0.1688, 0.1672, 0.201, 0.2548, 0.1688, 0.2468, 0.1595, 0.1567, 0.1838, 0.1672, 0.201, 0.2434, 0.1429, 0.2134, 0.1543, 0.2209, 0.1646, 0.2526, 0.1538, 0.2209, 0.1646, 0.2134, 0.1543, 0.2434, 0.1429, 0.2526, 0.1538, 0.2134, 0.1543, 0.1479, 0.177, 0.157, 0.195, 0.2209, 0.1646, 0.157, 0.195, 0.1479, 0.177, 0.2134, 0.1543, 0.2209, 0.1646, 0.1479, 0.177, 0.08523, 0.1981, 0.1004, 0.2228, 0.157, 0.195, 0.1004, 0.2228, 0.08523, 0.1981, 0.1479, 0.177, 0.157, 0.195, 0.2209, 0.1646, 0.157, 0.195, 0.2263, 0.2537, 0.3193, 0.2472, 0.2263, 0.2537, 0.157, 0.195, 0.2209, 0.1646, 0.3193, 0.2472, 0.2526, 0.1538, 0.2209, 0.1646, 0.3193, 0.2472, 0.3528, 0.2339, 0.3193, 0.2472, 0.2209, 0.1646, 0.2526, 0.1538, 0.3528, 0.2339, 0.1672, 0.201, 0.2548, 0.1688, 0.3781, 0.2479, 0.2467, 0.251, 0.3781, 0.2479, 0.2548, 0.1688, 0.1672, 0.201, 0.2467, 0.251, 0.1343, 0.3143, 0.07114, 0.3029, 0.06298, 0.3327, 0.1193, 0.3511, 0.06298, 0.3327, 0.07114, 0.3029, 0.1343, 0.3143, 0.1193, 0.3511, 0.08091, 0.2829, 0.2434, 0.2714, 0.2472, 0.2676, 0.07033, 0.2783, 0.2472, 0.2676, 0.2434, 0.2714, 0.08091, 0.2829, 0.07033, 0.2783, 0.2434, 0.2714, 0.3689, 0.3007, 0.38, 0.2774, 0.2472, 0.2676, 0.38, 0.2774, 0.3689, 0.3007, 0.2434, 0.2714, 0.2472, 0.2676, 0.3528, 0.2339, 0.3193, 0.2472, 0.37, 0.2552, 0.3712, 0.2493, 0.37, 0.2552, 0.3193, 0.2472, 0.3528, 0.2339, 0.3712, 0.2493, 0.06298, 0.3327, 0.03216, 0.3324, 0.05964, 0.4078, 0.05964, 0.4078, 0.03216, 0.3324, 0.06298, 0.3327, 0.07033, 0.2783, 0.2472, 0.2676, 0.2455, 0.258, 0.06891, 0.2612, 0.2455, 0.258, 0.2472, 0.2676, 0.07033, 0.2783, 0.06891, 0.2612, 0.2472, 0.2676, 0.38, 0.2774, 0.3784, 0.258, 0.2455, 0.258, 0.3784, 0.258, 0.38, 0.2774, 0.2472, 0.2676, 0.2455, 0.258, 0.1585, 0.375, 0.1343, 0.3143, 0.1193, 0.3511, 0.1193, 0.3511, 0.1343, 0.3143, 0.1585, 0.375, 0.2477, 0.329, 0.2263, 0.2537, 0.1343, 0.3143, 0.1585, 0.375, 0.1343, 0.3143, 0.2263, 0.2537, 0.2477, 0.329, 0.1585, 0.375, 0.3714, 0.3223, 0.37, 0.2552, 0.3193, 0.2472, 0.3193, 0.2472, 0.37, 0.2552, 0.3714, 0.3223, 0.2477, 0.329, 0.3714, 0.3223, 0.3193, 0.2472, 0.2263, 0.2537, 0.3193, 0.2472, 0.3714, 0.3223, 0.2477, 0.329, 0.2263, 0.2537, 0.5088, 0.3291, 0.5649, 0.3413, 0.6045, 0.275, 0.568, 0.242, 0.6045, 0.275, 0.5649, 0.3413, 0.5088, 0.3291, 0.568, 0.242, 0.5088, 0.3291, 0.568, 0.242, 0.4853, 0.2084, 0.4346, 0.3097, 0.4853, 0.2084, 0.568, 0.242, 0.5088, 0.3291, 0.4346, 0.3097, 0.4346, 0.3097, 0.4853, 0.2084, 0.4607, 0.2297, 0.4607, 0.2297, 0.4853, 0.2084, 0.4346, 0.3097, 0.4853, 0.2084, 0.4413, 0.1996, 0.4607, 0.2297, 0.4607, 0.2297, 0.4413, 0.1996, 0.4853, 0.2084, 0.5105, 0.162, 0.4743, 0.1532, 0.4413, 0.1996, 0.4853, 0.2084, 0.4413, 0.1996, 0.4743, 0.1532, 0.5105, 0.162, 0.4853, 0.2084, 0.489, 0.07126, 0.576, 0.07874, 0.6026, 0.01952, 0.4831, 0.008164, 0.6026, 0.01952, 0.576, 0.07874, 0.489, 0.07126, 0.4831, 0.008164, 0.576, 0.07874, 0.6883, 0.08139, 0.7291, 0.00811, 0.6026, 0.01952, 0.7291, 0.00811, 0.6883, 0.08139, 0.576, 0.07874, 0.6026, 0.01952, 0.6552, 0.1993, 0.62, 0.1994, 0.6045, 0.275, 0.6578, 0.2706, 0.6045, 0.275, 0.62, 0.1994, 0.6552, 0.1993, 0.6578, 0.2706, 0.62, 0.1994, 0.5697, 0.1817, 0.568, 0.242, 0.6045, 0.275, 0.568, 0.242, 0.5697, 0.1817, 0.62, 0.1994, 0.6045, 0.275, 0.5697, 0.1817, 0.5105, 0.162, 0.4853, 0.2084, 0.568, 0.242, 0.4853, 0.2084, 0.5105, 0.162, 0.5697, 0.1817, 0.568, 0.242, 0.5737, 0.1645, 0.517, 0.152, 0.5105, 0.162, 0.5697, 0.1817, 0.5105, 0.162, 0.517, 0.152, 0.5737, 0.1645, 0.5697, 0.1817, 0.6214, 0.1755, 0.5737, 0.1645, 0.5697, 0.1817, 0.62, 0.1994, 0.5697, 0.1817, 0.5737, 0.1645, 0.6214, 0.1755, 0.62, 0.1994, 0.6554, 0.1754, 0.6214, 0.1755, 0.62, 0.1994, 0.6552, 0.1993, 0.62, 0.1994, 0.6214, 0.1755, 0.6554, 0.1754, 0.6552, 0.1993, 0.5722, 0.09956, 0.6784, 0.1082, 0.6883, 0.08139, 0.576, 0.07874, 0.6883, 0.08139, 0.6784, 0.1082, 0.5722, 0.09956, 0.576, 0.07874, 0.4914, 0.08614, 0.5722, 0.09956, 0.576, 0.07874, 0.489, 0.07126, 0.576, 0.07874, 0.5722, 0.09956, 0.4914, 0.08614, 0.489, 0.07126, 0.517, 0.152, 0.4819, 0.1437, 0.4743, 0.1532, 0.5105, 0.162, 0.4743, 0.1532, 0.4819, 0.1437, 0.517, 0.152, 0.5105, 0.162, 0.5214, 0.1378, 0.4868, 0.1289, 0.4819, 0.1437, 0.517, 0.152, 0.4819, 0.1437, 0.4868, 0.1289, 0.5214, 0.1378, 0.517, 0.152, 0.4902, 0.1031, 0.569, 0.1236, 0.5722, 0.09956, 0.4914, 0.08614, 0.5722, 0.09956, 0.569, 0.1236, 0.4902, 0.1031, 0.4914, 0.08614, 0.569, 0.1236, 0.6642, 0.1405, 0.6784, 0.1082, 0.5722, 0.09956, 0.6784, 0.1082, 0.6642, 0.1405, 0.569, 0.1236, 0.5722, 0.09956, 0.66, 0.1497, 0.6273, 0.1498, 0.6214, 0.1755, 0.6554, 0.1754, 0.6214, 0.1755, 0.6273, 0.1498, 0.66, 0.1497, 0.6554, 0.1754, 0.6273, 0.1498, 0.5792, 0.1449, 0.5737, 0.1645, 0.6214, 0.1755, 0.5737, 0.1645, 0.5792, 0.1449, 0.6273, 0.1498, 0.6214, 0.1755, 0.5792, 0.1449, 0.5214, 0.1378, 0.517, 0.152, 0.5737, 0.1645, 0.517, 0.152, 0.5214, 0.1378, 0.5792, 0.1449, 0.5737, 0.1645, 0.6024, 0.07702, 0.5363, 0.06575, 0.5214, 0.1378, 0.5792, 0.1449, 0.5214, 0.1378, 0.5363, 0.06575, 0.6024, 0.07702, 0.5792, 0.1449, 0.66, 0.08787, 0.6024, 0.07702, 0.5792, 0.1449, 0.6273, 0.1498, 0.5792, 0.1449, 0.6024, 0.07702, 0.66, 0.08787, 0.6273, 0.1498, 0.6989, 0.08856, 0.66, 0.08787, 0.6273, 0.1498, 0.66, 0.1497, 0.6273, 0.1498, 0.66, 0.08787, 0.6989, 0.08856, 0.66, 0.1497, 0.5623, 0.209, 0.6526, 0.2208, 0.6642, 0.1405, 0.569, 0.1236, 0.6642, 0.1405, 0.6526, 0.2208, 0.5623, 0.209, 0.569, 0.1236, 0.4725, 0.1898, 0.5623, 0.209, 0.569, 0.1236, 0.4902, 0.1031, 0.569, 0.1236, 0.5623, 0.209, 0.4725, 0.1898, 0.4902, 0.1031, 0.5363, 0.06575, 0.4731, 0.06594, 0.4868, 0.1289, 0.5214, 0.1378, 0.4868, 0.1289, 0.4731, 0.06594, 0.5363, 0.06575, 0.5214, 0.1378, 0.4692, 0.003217, 0.4731, 0.06594, 0.5363, 0.06575, 0.541, 0.003345, 0.5363, 0.06575, 0.4731, 0.06594, 0.4692, 0.003217, 0.541, 0.003345, 0.5455, 0.2974, 0.5623, 0.209, 0.4725, 0.1898, 0.4479, 0.2599, 0.4725, 0.1898, 0.5623, 0.209, 0.5455, 0.2974, 0.4479, 0.2599, 0.6436, 0.3257, 0.6526, 0.2208, 0.5623, 0.209, 0.5455, 0.2974, 0.5623, 0.209, 0.6526, 0.2208, 0.6436, 0.3257, 0.5455, 0.2974, 0.6882, 0.003656, 0.66, 0.08787, 0.6989, 0.08856, 0.7329, 0.003839, 0.6989, 0.08856, 0.66, 0.08787, 0.6882, 0.003656, 0.7329, 0.003839, 0.6189, 0.003473, 0.6024, 0.07702, 0.66, 0.08787, 0.6882, 0.003656, 0.66, 0.08787, 0.6024, 0.07702, 0.6189, 0.003473, 0.6882, 0.003656, 0.541, 0.003345, 0.5363, 0.06575, 0.6024, 0.07702, 0.6189, 0.003473, 0.6024, 0.07702, 0.5363, 0.06575, 0.541, 0.003345, 0.6189, 0.003473, 0.7769, 0.08268, 0.7227, 0.05666, 0.7227, 0.1088, 0.7227, 0.1088, 0.7227, 0.05666, 0.7769, 0.08268, 0.7769, 0.08268, 0.7769, 0.0425, 0.7227, 0.05666, 0.7227, 0.05666, 0.7769, 0.0425, 0.7769, 0.08268, 0.7769, 0.08268, 0.833, 0.06608, 0.7769, 0.0425, 0.7769, 0.0425, 0.833, 0.06608, 0.7769, 0.08268, 0.7769, 0.08268, 0.833, 0.09961, 0.833, 0.06608, 0.833, 0.06608, 0.833, 0.09961, 0.7769, 0.08268, 0.7769, 0.08268, 0.7769, 0.1229, 0.833, 0.09961, 0.833, 0.09961, 0.7769, 0.1229, 0.7769, 0.08268, 0.7769, 0.08268, 0.7227, 0.1088, 0.7769, 0.1229, 0.7769, 0.1229, 0.7227, 0.1088, 0.7769, 0.08268, 0.5011, 0.2855, 0.5852, 0.2714, 0.5859, 0.258, 0.4962, 0.258, 0.5859, 0.258, 0.5852, 0.2714, 0.5011, 0.2855, 0.4962, 0.258, 0.6767, 0.3311, 0.6833, 0.2744, 0.6578, 0.2706, 0.6578, 0.2706, 0.6833, 0.2744, 0.6767, 0.3311, 0.6436, 0.2748, 0.5852, 0.2714, 0.6409, 0.2843, 0.6409, 0.2843, 0.5852, 0.2714, 0.6436, 0.2748, 0.5852, 0.2714, 0.6436, 0.2748, 0.6445, 0.2568, 0.5859, 0.258, 0.6445, 0.2568, 0.6436, 0.2748, 0.5852, 0.2714, 0.5859, 0.258, 0.6833, 0.2744, 0.6767, 0.3311, 0.7103, 0.3117, 0.6985, 0.2791, 0.7103, 0.3117, 0.6767, 0.3311, 0.6833, 0.2744, 0.6985, 0.2791, 0.6516, 0.5907, 0.579, 0.4554, 0.5474, 0.502, 0.6147, 0.6711, 0.5474, 0.502, 0.579, 0.4554, 0.6516, 0.5907, 0.6147, 0.6711, 0.579, 0.4554, 0.5459, 0.4126, 0.5474, 0.502, 0.5474, 0.502, 0.5459, 0.4126, 0.579, 0.4554, 0.6894, 0.5368, 0.6461, 0.4122, 0.579, 0.4554, 0.6516, 0.5907, 0.579, 0.4554, 0.6461, 0.4122, 0.6894, 0.5368, 0.6516, 0.5907, 0.6461, 0.4122, 0.6077, 0.3666, 0.5459, 0.4126, 0.579, 0.4554, 0.5459, 0.4126, 0.6077, 0.3666, 0.6461, 0.4122, 0.579, 0.4554, 0.7455, 0.4738, 0.7117, 0.3877, 0.6461, 0.4122, 0.6894, 0.5368, 0.6461, 0.4122, 0.7117, 0.3877, 0.7455, 0.4738, 0.6894, 0.5368, 0.7117, 0.3877, 0.6767, 0.3311, 0.6077, 0.3666, 0.6461, 0.4122, 0.6077, 0.3666, 0.6767, 0.3311, 0.7117, 0.3877, 0.6461, 0.4122, 0.7711, 0.4397, 0.7505, 0.374, 0.7117, 0.3877, 0.7455, 0.4738, 0.7117, 0.3877, 0.7505, 0.374, 0.7711, 0.4397, 0.7455, 0.4738, 0.7505, 0.374, 0.7103, 0.3117, 0.6767, 0.3311, 0.7117, 0.3877, 0.6767, 0.3311, 0.7103, 0.3117, 0.7505, 0.374, 0.7117, 0.3877, 0.05964, 0.4078, 0.1091, 0.4074, 0.1193, 0.3511, 0.06298, 0.3327, 0.1193, 0.3511, 0.1091, 0.4074, 0.05964, 0.4078, 0.06298, 0.3327, 0.2676, 0.8729, 0.2559, 0.8619, 0.2469, 0.864, 0.2513, 0.8829, 0.2469, 0.864, 0.2559, 0.8619, 0.2676, 0.8729, 0.2513, 0.8829, 0.2829, 0.8861, 0.2676, 0.8729, 0.2513, 0.8829, 0.2605, 0.902, 0.2513, 0.8829, 0.2676, 0.8729, 0.2829, 0.8861, 0.2605, 0.902, 0.2969, 0.8977, 0.2829, 0.8861, 0.2605, 0.902, 0.2694, 0.9189, 0.2969, 0.8977, 0.2694, 0.9189, 0.2605, 0.902, 0.2829, 0.8861, 0.8432, 0.7857, 0.8668, 0.7559, 0.8421, 0.7373, 0.8288, 0.7663, 0.8421, 0.7373, 0.8668, 0.7559, 0.8432, 0.7857, 0.8288, 0.7663, 0.7994, 0.5469, 0.8381, 0.5195, 0.8231, 0.4934, 0.7599, 0.5119, 0.8231, 0.4934, 0.8381, 0.5195, 0.7994, 0.5469, 0.7599, 0.5119, 0.7664, 0.484, 0.8325, 0.4632, 0.8294, 0.4437, 0.7898, 0.4511, 0.8294, 0.4437, 0.8325, 0.4632, 0.7664, 0.484, 0.7898, 0.4511, 0.7599, 0.5119, 0.8231, 0.4934, 0.8325, 0.4632, 0.7664, 0.484, 0.8325, 0.4632, 0.8231, 0.4934, 0.7599, 0.5119, 0.7664, 0.484, 0.7455, 0.4738, 0.7664, 0.484, 0.7898, 0.4511, 0.7711, 0.4397, 0.7898, 0.4511, 0.7664, 0.484, 0.7455, 0.4738, 0.7711, 0.4397, 0.6894, 0.5368, 0.7599, 0.5119, 0.7664, 0.484, 0.7455, 0.4738, 0.7664, 0.484, 0.7599, 0.5119, 0.6894, 0.5368, 0.7455, 0.4738, 0.8325, 0.4632, 0.8599, 0.4497, 0.8535, 0.4309, 0.8294, 0.4437, 0.8535, 0.4309, 0.8599, 0.4497, 0.8325, 0.4632, 0.8294, 0.4437, 0.8599, 0.4497, 0.8938, 0.4425, 0.898, 0.424, 0.8535, 0.4309, 0.898, 0.424, 0.8938, 0.4425, 0.8599, 0.4497, 0.8535, 0.4309, 0.9485, 0.5951, 0.9277, 0.5879, 0.9009, 0.6715, 0.9249, 0.6827, 0.9009, 0.6715, 0.9277, 0.5879, 0.9485, 0.5951, 0.9249, 0.6827, 0.9277, 0.5879, 0.909, 0.5787, 0.8778, 0.6589, 0.9009, 0.6715, 0.8778, 0.6589, 0.909, 0.5787, 0.9277, 0.5879, 0.9009, 0.6715, 0.9454, 0.5595, 0.9277, 0.5879, 0.9485, 0.5951, 0.9704, 0.564, 0.9485, 0.5951, 0.9277, 0.5879, 0.9454, 0.5595, 0.9704, 0.564, 0.8288, 0.7663, 0.8421, 0.7373, 0.7921, 0.7301, 0.7868, 0.7637, 0.7921, 0.7301, 0.8421, 0.7373, 0.8288, 0.7663, 0.7868, 0.7637, 0.8668, 0.7559, 0.9009, 0.6715, 0.8778, 0.6589, 0.8421, 0.7373, 0.8778, 0.6589, 0.9009, 0.6715, 0.8668, 0.7559, 0.8421, 0.7373, 0.658, 0.7494, 0.6941, 0.7391, 0.6908, 0.7077, 0.6147, 0.6711, 0.6908, 0.7077, 0.6941, 0.7391, 0.658, 0.7494, 0.6147, 0.6711, 0.9354, 0.4525, 0.9058, 0.4645, 0.9288, 0.4743, 0.9551, 0.4676, 0.9288, 0.4743, 0.9058, 0.4645, 0.9354, 0.4525, 0.9551, 0.4676, 0.9838, 0.4805, 0.9784, 0.4571, 0.9551, 0.4676, 0.9596, 0.4907, 0.9551, 0.4676, 0.9784, 0.4571, 0.9838, 0.4805, 0.9596, 0.4907, 0.4108, 0.1887, 0.4076, 0.1741, 0.367, 0.1742, 0.3656, 0.1888, 0.367, 0.1742, 0.4076, 0.1741, 0.4108, 0.1887, 0.3656, 0.1888, 0.3656, 0.1888, 0.367, 0.1742, 0.3442, 0.1728, 0.3404, 0.1782, 0.3442, 0.1728, 0.367, 0.1742, 0.3656, 0.1888, 0.3404, 0.1782, 0.3404, 0.1782, 0.3442, 0.1728, 0.3281, 0.1709, 0.3281, 0.1709, 0.3442, 0.1728, 0.3404, 0.1782, 0.9596, 0.4907, 0.9535, 0.5064, 0.9714, 0.5168, 0.9714, 0.5168, 0.9535, 0.5064, 0.9596, 0.4907, 0.9962, 0.5118, 0.9838, 0.4805, 0.9596, 0.4907, 0.9714, 0.5168, 0.9596, 0.4907, 0.9838, 0.4805, 0.9962, 0.5118, 0.9714, 0.5168, 0.9288, 0.4743, 0.9535, 0.5064, 0.9596, 0.4907, 0.9551, 0.4676, 0.9596, 0.4907, 0.9535, 0.5064, 0.9288, 0.4743, 0.9551, 0.4676, 0.9622, 0.5353, 0.9714, 0.5168, 0.9535, 0.5064, 0.9364, 0.5267, 0.9535, 0.5064, 0.9714, 0.5168, 0.9622, 0.5353, 0.9364, 0.5267, 0.8381, 0.5195, 0.8627, 0.5055, 0.8442, 0.4793, 0.8231, 0.4934, 0.8442, 0.4793, 0.8627, 0.5055, 0.8381, 0.5195, 0.8231, 0.4934, 0.8627, 0.5055, 0.8745, 0.485, 0.8686, 0.4641, 0.8442, 0.4793, 0.8686, 0.4641, 0.8745, 0.485, 0.8627, 0.5055, 0.8442, 0.4793, 0.8231, 0.4934, 0.8442, 0.4793, 0.8325, 0.4632, 0.8325, 0.4632, 0.8442, 0.4793, 0.8231, 0.4934, 0.8799, 0.5569, 0.8952, 0.5324, 0.8627, 0.5055, 0.8381, 0.5195, 0.8627, 0.5055, 0.8952, 0.5324, 0.8799, 0.5569, 0.8381, 0.5195, 0.909, 0.5787, 0.9227, 0.5536, 0.8952, 0.5324, 0.8799, 0.5569, 0.8952, 0.5324, 0.9227, 0.5536, 0.909, 0.5787, 0.8799, 0.5569, 0.9227, 0.5536, 0.9364, 0.5267, 0.9055, 0.5087, 0.8952, 0.5324, 0.9055, 0.5087, 0.9364, 0.5267, 0.9227, 0.5536, 0.8952, 0.5324, 0.9277, 0.5879, 0.9454, 0.5595, 0.9227, 0.5536, 0.909, 0.5787, 0.9227, 0.5536, 0.9454, 0.5595, 0.9277, 0.5879, 0.909, 0.5787, 0.9454, 0.5595, 0.9622, 0.5353, 0.9364, 0.5267, 0.9227, 0.5536, 0.9364, 0.5267, 0.9622, 0.5353, 0.9454, 0.5595, 0.9227, 0.5536, 0.8325, 0.4632, 0.8442, 0.4793, 0.8686, 0.4641, 0.8599, 0.4497, 0.8686, 0.4641, 0.8442, 0.4793, 0.8325, 0.4632, 0.8599, 0.4497, 0.9364, 0.5267, 0.9535, 0.5064, 0.9288, 0.4743, 0.9055, 0.5087, 0.9288, 0.4743, 0.9535, 0.5064, 0.9364, 0.5267, 0.9055, 0.5087, 0.8432, 0.7857, 0.8288, 0.7663, 0.7978, 0.7769, 0.8144, 0.8025, 0.7978, 0.7769, 0.8288, 0.7663, 0.8432, 0.7857, 0.8144, 0.8025, 0.08675, 0.9236, 0.1158, 0.962, 0.1144, 0.9376, 0.1144, 0.9376, 0.1158, 0.962, 0.08675, 0.9236, 0.1158, 0.8833, 0.08675, 0.9236, 0.1133, 0.9042, 0.1133, 0.9042, 0.08675, 0.9236, 0.1158, 0.8833, 0.08675, 0.9236, 0.1144, 0.9376, 0.1133, 0.9042, 0.1133, 0.9042, 0.1144, 0.9376, 0.08675, 0.9236, 0.9622, 0.5353, 0.9454, 0.5595, 0.9704, 0.564, 0.989, 0.5385, 0.9704, 0.564, 0.9454, 0.5595, 0.9622, 0.5353, 0.989, 0.5385, 0.9714, 0.5168, 0.9622, 0.5353, 0.989, 0.5385, 0.9962, 0.5118, 0.989, 0.5385, 0.9622, 0.5353, 0.9714, 0.5168, 0.9962, 0.5118, 0.8686, 0.4641, 0.8891, 0.4527, 0.8938, 0.4425, 0.8599, 0.4497, 0.8938, 0.4425, 0.8891, 0.4527, 0.8686, 0.4641, 0.8599, 0.4497, 0.6516, 0.5907, 0.7019, 0.6442, 0.7249, 0.591, 0.6894, 0.5368, 0.7249, 0.591, 0.7019, 0.6442, 0.6516, 0.5907, 0.6894, 0.5368, 0.1411, 0.2627, 0.2263, 0.2537, 0.157, 0.195, 0.157, 0.195, 0.2263, 0.2537, 0.1411, 0.2627, 0.1004, 0.2228, 0.1411, 0.2627, 0.157, 0.195, 0.157, 0.195, 0.1411, 0.2627, 0.1004, 0.2228, 0.1411, 0.2627, 0.1343, 0.3143, 0.2263, 0.2537, 0.2263, 0.2537, 0.1343, 0.3143, 0.1411, 0.2627, 0.0817, 0.2983, 0.08922, 0.2566, 0.2467, 0.251, 0.2467, 0.251, 0.08922, 0.2566, 0.0817, 0.2983, 0.06502, 0.2233, 0.09735, 0.2639, 0.1411, 0.2627, 0.1004, 0.2228, 0.1411, 0.2627, 0.09735, 0.2639, 0.06502, 0.2233, 0.1004, 0.2228, 0.09735, 0.2639, 0.07114, 0.3029, 0.1343, 0.3143, 0.1411, 0.2627, 0.1343, 0.3143, 0.07114, 0.3029, 0.09735, 0.2639, 0.1411, 0.2627, 0.7868, 0.7637, 0.7921, 0.7301, 0.6908, 0.7077, 0.6941, 0.7391, 0.6908, 0.7077, 0.7921, 0.7301, 0.7868, 0.7637, 0.6941, 0.7391, 0.7868, 0.7637, 0.7978, 0.7769, 0.8288, 0.7663, 0.8288, 0.7663, 0.7978, 0.7769, 0.7868, 0.7637, 0.7667, 0.7797, 0.7978, 0.7769, 0.7868, 0.7637, 0.6941, 0.7391, 0.7868, 0.7637, 0.7978, 0.7769, 0.7667, 0.7797, 0.6941, 0.7391, 0.7605, 0.5639, 0.7994, 0.5469, 0.7599, 0.5119, 0.7599, 0.5119, 0.7994, 0.5469, 0.7605, 0.5639, 0.6516, 0.5907, 0.6147, 0.6711, 0.6908, 0.7077, 0.7019, 0.6442, 0.6908, 0.7077, 0.6147, 0.6711, 0.6516, 0.5907, 0.7019, 0.6442, 0.2437, 0.1344, 0.2812, 0.1349, 0.2848, 0.09032, 0.2558, 0.07954, 0.2848, 0.09032, 0.2812, 0.1349, 0.2437, 0.1344, 0.2558, 0.07954, 0.2812, 0.1349, 0.366, 0.1388, 0.337, 0.07912, 0.2848, 0.09032, 0.337, 0.07912, 0.366, 0.1388, 0.2812, 0.1349, 0.2848, 0.09032, 0.3514, 0.003194, 0.3242, 0.01437, 0.3405, 0.0679, 0.3583, 0.07321, 0.3405, 0.0679, 0.3242, 0.01437, 0.3514, 0.003194, 0.3583, 0.07321, 0.4562, 0.004333, 0.4344, 0.004376, 0.4151, 0.06664, 0.4327, 0.06439, 0.4151, 0.06664, 0.4344, 0.004376, 0.4562, 0.004333, 0.4327, 0.06439, 0.4327, 0.06439, 0.4151, 0.06664, 0.3846, 0.1187, 0.4062, 0.1219, 0.3846, 0.1187, 0.4151, 0.06664, 0.4327, 0.06439, 0.4062, 0.1219, 0.3583, 0.07321, 0.3405, 0.0679, 0.363, 0.1186, 0.3846, 0.1187, 0.363, 0.1186, 0.3405, 0.0679, 0.3583, 0.07321, 0.3846, 0.1187, 0.2848, 0.09032, 0.337, 0.07912, 0.3129, 0.02199, 0.2879, 0.02369, 0.3129, 0.02199, 0.337, 0.07912, 0.2848, 0.09032, 0.2879, 0.02369, 0.2558, 0.07954, 0.2848, 0.09032, 0.2879, 0.02369, 0.2754, 0.02717, 0.2879, 0.02369, 0.2848, 0.09032, 0.2558, 0.07954, 0.2754, 0.02717, 0.2946, 0.007027, 0.2879, 0.02369, 0.3004, 0.005916, 0.3004, 0.005916, 0.2879, 0.02369, 0.2946, 0.007027, 0.3846, 0.1187, 0.3821, 0.1376, 0.3901, 0.1384, 0.3901, 0.1384, 0.3821, 0.1376, 0.3846, 0.1187, 0.2879, 0.02369, 0.2946, 0.007027, 0.2754, 0.02717, 0.2754, 0.02717, 0.2946, 0.007027, 0.2879, 0.02369, 0.3821, 0.1376, 0.3846, 0.1187, 0.363, 0.1186, 0.363, 0.1186, 0.3846, 0.1187, 0.3821, 0.1376, 0.3846, 0.1187, 0.3901, 0.1384, 0.4062, 0.1219, 0.4062, 0.1219, 0.3901, 0.1384, 0.3846, 0.1187, 0.3004, 0.005916, 0.2879, 0.02369, 0.3129, 0.02199, 0.3129, 0.02199, 0.2879, 0.02369, 0.3004, 0.005916, 0.3583, 0.07321, 0.3846, 0.1187, 0.385, 0.1143, 0.3598, 0.07152, 0.385, 0.1143, 0.3846, 0.1187, 0.3583, 0.07321, 0.3598, 0.07152, 0.3846, 0.1187, 0.4151, 0.06664, 0.4134, 0.06529, 0.385, 0.1143, 0.4134, 0.06529, 0.4151, 0.06664, 0.3846, 0.1187, 0.385, 0.1143, 0.4151, 0.06664, 0.4344, 0.004376, 0.4134, 0.06529, 0.4134, 0.06529, 0.4344, 0.004376, 0.4151, 0.06664, 0.3514, 0.003194, 0.3583, 0.07321, 0.3598, 0.07152, 0.3598, 0.07152, 0.3583, 0.07321, 0.3514, 0.003194, 0.4134, 0.06529, 0.3598, 0.07152, 0.385, 0.1143, 0.385, 0.1143, 0.3598, 0.07152, 0.4134, 0.06529, 0.4344, 0.004376, 0.3514, 0.003194, 0.3598, 0.07152, 0.4134, 0.06529, 0.3598, 0.07152, 0.3514, 0.003194, 0.4344, 0.004376, 0.4134, 0.06529, 0.1091, 0.4074, 0.1203, 0.4732, 0.122, 0.4134, 0.122, 0.4134, 0.1203, 0.4732, 0.1091, 0.4074, 0.05964, 0.4078, 0.09223, 0.469, 0.1203, 0.4732, 0.1091, 0.4074, 0.1203, 0.4732, 0.09223, 0.469, 0.05964, 0.4078, 0.1091, 0.4074, 0.2605, 0.902, 0.2446, 0.9122, 0.247, 0.9351, 0.2694, 0.9189, 0.247, 0.9351, 0.2446, 0.9122, 0.2605, 0.902, 0.2694, 0.9189, 0.2446, 0.9122, 0.2075, 0.9197, 0.2111, 0.9541, 0.247, 0.9351, 0.2111, 0.9541, 0.2075, 0.9197, 0.2446, 0.9122, 0.247, 0.9351, 0.2513, 0.8829, 0.2349, 0.8949, 0.2446, 0.9122, 0.2605, 0.902, 0.2446, 0.9122, 0.2349, 0.8949, 0.2513, 0.8829, 0.2605, 0.902, 0.2349, 0.8949, 0.2095, 0.9018, 0.2075, 0.9197, 0.2446, 0.9122, 0.2075, 0.9197, 0.2095, 0.9018, 0.2349, 0.8949, 0.2446, 0.9122, 0.2469, 0.864, 0.2228, 0.8773, 0.2349, 0.8949, 0.2513, 0.8829, 0.2349, 0.8949, 0.2228, 0.8773, 0.2469, 0.864, 0.2513, 0.8829, 0.2228, 0.8773, 0.2044, 0.8804, 0.2095, 0.9018, 0.2349, 0.8949, 0.2095, 0.9018, 0.2044, 0.8804, 0.2228, 0.8773, 0.2349, 0.8949, 0.5183, 0.5623, 0.529, 0.5578, 0.4916, 0.5182, 0.4916, 0.5182, 0.529, 0.5578, 0.5183, 0.5623, 0.6147, 0.6711, 0.5851, 0.6999, 0.6329, 0.7758, 0.658, 0.7494, 0.6329, 0.7758, 0.5851, 0.6999, 0.6147, 0.6711, 0.658, 0.7494, 0.884, 0.7629, 0.8668, 0.7559, 0.8432, 0.7857, 0.8639, 0.7963, 0.8432, 0.7857, 0.8668, 0.7559, 0.884, 0.7629, 0.8639, 0.7963, 0.884, 0.7629, 0.8903, 0.7641, 0.9249, 0.6827, 0.9249, 0.6827, 0.8903, 0.7641, 0.884, 0.7629, 0.6926, 0.792, 0.6802, 0.8091, 0.7613, 0.8299, 0.7715, 0.8075, 0.7613, 0.8299, 0.6802, 0.8091, 0.6926, 0.792, 0.7715, 0.8075, 0.658, 0.7494, 0.6329, 0.7758, 0.6802, 0.8091, 0.6926, 0.792, 0.6802, 0.8091, 0.6329, 0.7758, 0.658, 0.7494, 0.6926, 0.792, 0.7613, 0.8299, 0.8163, 0.822, 0.8144, 0.8025, 0.7715, 0.8075, 0.8144, 0.8025, 0.8163, 0.822, 0.7613, 0.8299, 0.7715, 0.8075, 0.8432, 0.7857, 0.8144, 0.8025, 0.8163, 0.822, 0.8639, 0.7963, 0.8163, 0.822, 0.8144, 0.8025, 0.8432, 0.7857, 0.8639, 0.7963, 0.4916, 0.5182, 0.529, 0.5578, 0.5474, 0.502, 0.4978, 0.4701, 0.5474, 0.502, 0.529, 0.5578, 0.4916, 0.5182, 0.4978, 0.4701, 0.6763, 0.8448, 0.6286, 0.8085, 0.4079, 0.8025, 0.5372, 0.8409, 0.4079, 0.8025, 0.6286, 0.8085, 0.6763, 0.8448, 0.5372, 0.8409, 0.7566, 0.8654, 0.6763, 0.8448, 0.5372, 0.8409, 0.5187, 0.8848, 0.5372, 0.8409, 0.6763, 0.8448, 0.7566, 0.8654, 0.5187, 0.8848, 0.6286, 0.8085, 0.5724, 0.7349, 0.4293, 0.7317, 0.4079, 0.8025, 0.4293, 0.7317, 0.5724, 0.7349, 0.6286, 0.8085, 0.4079, 0.8025, 0.5139, 0.5885, 0.5051, 0.5807, 0.3469, 0.5757, 0.3786, 0.5862, 0.3469, 0.5757, 0.5051, 0.5807, 0.5139, 0.5885, 0.3786, 0.5862, 0.8877, 0.8672, 0.8877, 0.8669, 0.857, 0.8989, 0.8551, 0.9203, 0.857, 0.8989, 0.8877, 0.8669, 0.8877, 0.8672, 0.8551, 0.9203, 0.3902, 0.9559, 0.4098, 0.9154, 0.2753, 0.9362, 0.2573, 0.9794, 0.2753, 0.9362, 0.4098, 0.9154, 0.3902, 0.9559, 0.2573, 0.9794, 0.5372, 0.8409, 0.5058, 0.8525, 0.4872, 0.8996, 0.5187, 0.8848, 0.4872, 0.8996, 0.5058, 0.8525, 0.5372, 0.8409, 0.5187, 0.8848, 0.8551, 0.9203, 0.857, 0.8989, 0.8157, 0.9027, 0.8217, 0.9216, 0.8157, 0.9027, 0.857, 0.8989, 0.8551, 0.9203, 0.8217, 0.9216, 0.4293, 0.7317, 0.3977, 0.7302, 0.3762, 0.8109, 0.4079, 0.8025, 0.3762, 0.8109, 0.3977, 0.7302, 0.4293, 0.7317, 0.4079, 0.8025, 0.8952, 0.5324, 0.9055, 0.5087, 0.8745, 0.485, 0.8627, 0.5055, 0.8745, 0.485, 0.9055, 0.5087, 0.8952, 0.5324, 0.8627, 0.5055, 0.8144, 0.8025, 0.7978, 0.7769, 0.7667, 0.7797, 0.7715, 0.8075, 0.7667, 0.7797, 0.7978, 0.7769, 0.8144, 0.8025, 0.7715, 0.8075, 0.7599, 0.5119, 0.6894, 0.5368, 0.7249, 0.591, 0.7605, 0.5639, 0.7249, 0.591, 0.6894, 0.5368, 0.7599, 0.5119, 0.7605, 0.5639, 0.122, 0.4134, 0.1193, 0.3511, 0.1091, 0.4074, 0.1091, 0.4074, 0.1193, 0.3511, 0.122, 0.4134, 0.1585, 0.375, 0.1193, 0.3511, 0.122, 0.4134, 0.122, 0.4134, 0.1193, 0.3511, 0.1585, 0.375, 0.6767, 0.3311, 0.6578, 0.2706, 0.6045, 0.275, 0.6045, 0.275, 0.6578, 0.2706, 0.6767, 0.3311, 0.5649, 0.3413, 0.6077, 0.3666, 0.6767, 0.3311, 0.6045, 0.275, 0.6767, 0.3311, 0.6077, 0.3666, 0.5649, 0.3413, 0.6045, 0.275, 0.4076, 0.1741, 0.4048, 0.1629, 0.3659, 0.1626, 0.367, 0.1742, 0.3659, 0.1626, 0.4048, 0.1629, 0.4076, 0.1741, 0.367, 0.1742, 0.9209, 0.4318, 0.898, 0.424, 0.8938, 0.4425, 0.9112, 0.4464, 0.8938, 0.4425, 0.898, 0.424, 0.9209, 0.4318, 0.9112, 0.4464, 0.367, 0.1742, 0.3659, 0.1626, 0.3422, 0.1644, 0.3442, 0.1728, 0.3422, 0.1644, 0.3659, 0.1626, 0.367, 0.1742, 0.3442, 0.1728, 0.9112, 0.4464, 0.8938, 0.4425, 0.8891, 0.4527, 0.8928, 0.4613, 0.8891, 0.4527, 0.8938, 0.4425, 0.9112, 0.4464, 0.8928, 0.4613, 0.3442, 0.1728, 0.3422, 0.1644, 0.3281, 0.1709, 0.3281, 0.1709, 0.3422, 0.1644, 0.3442, 0.1728, 0.8745, 0.485, 0.8928, 0.4613, 0.8891, 0.4527, 0.8686, 0.4641, 0.8891, 0.4527, 0.8928, 0.4613, 0.8745, 0.485, 0.8686, 0.4641, 0.9249, 0.6827, 0.9009, 0.6715, 0.8668, 0.7559, 0.884, 0.7629, 0.8668, 0.7559, 0.9009, 0.6715, 0.9249, 0.6827, 0.884, 0.7629, 0.8778, 0.6589, 0.909, 0.5787, 0.8799, 0.5569, 0.8799, 0.5569, 0.909, 0.5787, 0.8778, 0.6589, 0.7019, 0.6442, 0.7419, 0.6604, 0.7651, 0.6208, 0.7249, 0.591, 0.7651, 0.6208, 0.7419, 0.6604, 0.7019, 0.6442, 0.7249, 0.591, 0.6908, 0.7077, 0.7419, 0.6604, 0.7019, 0.6442, 0.7019, 0.6442, 0.7419, 0.6604, 0.6908, 0.7077, 0.7979, 0.6059, 0.7605, 0.5639, 0.7249, 0.591, 0.7651, 0.6208, 0.7249, 0.591, 0.7605, 0.5639, 0.7979, 0.6059, 0.7651, 0.6208, 0.8778, 0.6589, 0.8473, 0.6409, 0.8424, 0.6646, 0.8424, 0.6646, 0.8473, 0.6409, 0.8778, 0.6589, 0.7921, 0.7301, 0.8039, 0.6811, 0.7419, 0.6604, 0.6908, 0.7077, 0.7419, 0.6604, 0.8039, 0.6811, 0.7921, 0.7301, 0.6908, 0.7077, 0.8799, 0.5569, 0.8308, 0.6135, 0.8473, 0.6409, 0.8778, 0.6589, 0.8473, 0.6409, 0.8308, 0.6135, 0.8799, 0.5569, 0.8778, 0.6589, 0.562, 0.633, 0.5851, 0.6999, 0.6147, 0.6711, 0.6147, 0.6711, 0.5851, 0.6999, 0.562, 0.633, 0.5724, 0.7349, 0.5387, 0.657, 0.3198, 0.6566, 0.4293, 0.7317, 0.3198, 0.6566, 0.5387, 0.657, 0.5724, 0.7349, 0.4293, 0.7317, 0.5387, 0.657, 0.5139, 0.5885, 0.3786, 0.5862, 0.3198, 0.6566, 0.3786, 0.5862, 0.5139, 0.5885, 0.5387, 0.657, 0.3198, 0.6566, 0.3469, 0.5757, 0.2882, 0.6522, 0.3198, 0.6566, 0.3786, 0.5862, 0.3198, 0.6566, 0.2882, 0.6522, 0.3469, 0.5757, 0.3786, 0.5862, 0.429, 0.7511, 0.321, 0.671, 0.2892, 0.687, 0.3972, 0.7643, 0.2892, 0.687, 0.321, 0.671, 0.429, 0.7511, 0.3972, 0.7643, 0.8483, 0.5488, 0.8381, 0.5195, 0.7994, 0.5469, 0.7994, 0.5469, 0.8381, 0.5195, 0.8483, 0.5488, 0.8381, 0.5195, 0.8483, 0.5488, 0.8799, 0.5569, 0.8799, 0.5569, 0.8483, 0.5488, 0.8381, 0.5195, 0.8483, 0.5488, 0.8308, 0.6135, 0.8799, 0.5569, 0.8799, 0.5569, 0.8308, 0.6135, 0.8483, 0.5488, 0.9058, 0.4645, 0.8745, 0.485, 0.9288, 0.4743, 0.9288, 0.4743, 0.8745, 0.485, 0.9058, 0.4645, 0.8745, 0.485, 0.9055, 0.5087, 0.9288, 0.4743, 0.9288, 0.4743, 0.9055, 0.5087, 0.8745, 0.485, 0.8545, 0.8657, 0.857, 0.8989, 0.8877, 0.8669, 0.8877, 0.8669, 0.857, 0.8989, 0.8545, 0.8657, 0.8098, 0.8657, 0.8157, 0.9027, 0.857, 0.8989, 0.8545, 0.8657, 0.857, 0.8989, 0.8157, 0.9027, 0.8098, 0.8657, 0.8545, 0.8657, 0.5187, 0.8848, 0.7467, 0.8964, 0.7566, 0.8654, 0.7566, 0.8654, 0.7467, 0.8964, 0.5187, 0.8848, 0.4882, 0.9306, 0.7468, 0.9224, 0.7467, 0.8964, 0.5187, 0.8848, 0.7467, 0.8964, 0.7468, 0.9224, 0.4882, 0.9306, 0.5187, 0.8848, 0.7468, 0.9224, 0.8217, 0.9216, 0.8157, 0.9027, 0.7467, 0.8964, 0.8157, 0.9027, 0.8217, 0.9216, 0.7468, 0.9224, 0.7467, 0.8964, 0.7566, 0.8654, 0.7467, 0.8964, 0.8157, 0.9027, 0.8098, 0.8657, 0.8157, 0.9027, 0.7467, 0.8964, 0.7566, 0.8654, 0.8098, 0.8657, 0.8421, 0.7373, 0.8778, 0.6589, 0.8424, 0.6646, 0.8424, 0.6646, 0.8778, 0.6589, 0.8421, 0.7373, 0.1464, 0.4999, 0.1501, 0.5284, 0.209, 0.5497, 0.2035, 0.502, 0.209, 0.5497, 0.1501, 0.5284, 0.1464, 0.4999, 0.2035, 0.502, 0.1627, 0.4577, 0.2035, 0.502, 0.1906, 0.4433, 0.1906, 0.4433, 0.2035, 0.502, 0.1627, 0.4577, 0.2035, 0.502, 0.1627, 0.4577, 0.1464, 0.4999, 0.1464, 0.4999, 0.1627, 0.4577, 0.2035, 0.502, 0.1906, 0.4433, 0.1585, 0.375, 0.122, 0.4134, 0.1627, 0.4577, 0.122, 0.4134, 0.1585, 0.375, 0.1906, 0.4433, 0.1627, 0.4577, 0.1464, 0.4999, 0.1627, 0.4577, 0.122, 0.4134, 0.1203, 0.4732, 0.122, 0.4134, 0.1627, 0.4577, 0.1464, 0.4999, 0.1203, 0.4732, 0.3784, 0.258, 0.38, 0.2774, 0.5011, 0.2855, 0.4962, 0.258, 0.5011, 0.2855, 0.38, 0.2774, 0.3784, 0.258, 0.4962, 0.258, 0.3799, 0.2561, 0.4706, 0.2519, 0.5011, 0.2855, 0.38, 0.2774, 0.5011, 0.2855, 0.4706, 0.2519, 0.3799, 0.2561, 0.38, 0.2774, 0.7994, 0.5469, 0.7605, 0.5639, 0.7979, 0.6059, 0.7979, 0.6059, 0.7605, 0.5639, 0.7994, 0.5469, 0.8483, 0.5488, 0.7994, 0.5469, 0.7979, 0.6059, 0.8308, 0.6135, 0.7979, 0.6059, 0.7994, 0.5469, 0.8483, 0.5488, 0.8308, 0.6135, 0.7921, 0.7301, 0.8421, 0.7373, 0.8424, 0.6646, 0.8039, 0.6811, 0.8424, 0.6646, 0.8421, 0.7373, 0.7921, 0.7301, 0.8039, 0.6811, 0.6147, 0.6711, 0.5474, 0.502, 0.529, 0.5578, 0.562, 0.633, 0.529, 0.5578, 0.5474, 0.502, 0.6147, 0.6711, 0.562, 0.633, 0.2467, 0.251, 0.08922, 0.2566, 0.08401, 0.2287, 0.1672, 0.201, 0.08401, 0.2287, 0.08922, 0.2566, 0.2467, 0.251, 0.1672, 0.201, 0.8039, 0.6811, 0.7845, 0.6509, 0.7419, 0.6604, 0.7419, 0.6604, 0.7845, 0.6509, 0.8039, 0.6811, 0.7845, 0.6509, 0.7651, 0.6208, 0.7419, 0.6604, 0.7419, 0.6604, 0.7651, 0.6208, 0.7845, 0.6509, 0.8424, 0.6646, 0.8202, 0.6352, 0.7845, 0.6509, 0.8039, 0.6811, 0.7845, 0.6509, 0.8202, 0.6352, 0.8424, 0.6646, 0.8039, 0.6811, 0.8202, 0.6352, 0.7979, 0.6059, 0.7651, 0.6208, 0.7845, 0.6509, 0.7651, 0.6208, 0.7979, 0.6059, 0.8202, 0.6352, 0.7845, 0.6509, 0.8202, 0.6352, 0.8473, 0.6409, 0.8308, 0.6135, 0.8308, 0.6135, 0.8473, 0.6409, 0.8202, 0.6352, 0.7979, 0.6059, 0.8202, 0.6352, 0.8308, 0.6135, 0.8308, 0.6135, 0.8202, 0.6352, 0.7979, 0.6059, 0.8202, 0.6352, 0.8424, 0.6646, 0.8473, 0.6409, 0.8473, 0.6409, 0.8424, 0.6646, 0.8202, 0.6352, 0.2044, 0.8804, 0.1822, 0.8811, 0.1855, 0.9024, 0.2095, 0.9018, 0.1822, 0.8811, 0.1601, 0.8818, 0.1614, 0.903, 0.1855, 0.9024, 0.1601, 0.8818, 0.1379, 0.8825, 0.1374, 0.9036, 0.1614, 0.903, 0.1379, 0.8825, 0.1158, 0.8833, 0.1133, 0.9042, 0.1374, 0.9036, 0.1158, 0.8833, 0.1379, 0.8825, 0.1374, 0.9036, 0.1133, 0.9042, 0.1379, 0.8825, 0.1601, 0.8818, 0.1614, 0.903, 0.1374, 0.9036, 0.1601, 0.8818, 0.1822, 0.8811, 0.1855, 0.9024, 0.1614, 0.903, 0.1822, 0.8811, 0.2044, 0.8804, 0.2095, 0.9018, 0.1855, 0.9024, 0.2095, 0.9018, 0.1855, 0.9024, 0.1842, 0.9242, 0.2075, 0.9197, 0.1855, 0.9024, 0.1614, 0.903, 0.161, 0.9287, 0.1842, 0.9242, 0.1614, 0.903, 0.1374, 0.9036, 0.1377, 0.9331, 0.161, 0.9287, 0.1374, 0.9036, 0.1133, 0.9042, 0.1144, 0.9376, 0.1377, 0.9331, 0.1133, 0.9042, 0.1374, 0.9036, 0.1377, 0.9331, 0.1144, 0.9376, 0.1374, 0.9036, 0.1614, 0.903, 0.161, 0.9287, 0.1377, 0.9331, 0.1614, 0.903, 0.1855, 0.9024, 0.1842, 0.9242, 0.161, 0.9287, 0.1855, 0.9024, 0.2095, 0.9018, 0.2075, 0.9197, 0.1842, 0.9242, 0.2075, 0.9197, 0.1842, 0.9242, 0.1873, 0.956, 0.2111, 0.9541, 0.1842, 0.9242, 0.161, 0.9287, 0.1634, 0.958, 0.1873, 0.956, 0.161, 0.9287, 0.1377, 0.9331, 0.1396, 0.96, 0.1634, 0.958, 0.1377, 0.9331, 0.1144, 0.9376, 0.1158, 0.962, 0.1396, 0.96, 0.1144, 0.9376, 0.1377, 0.9331, 0.1396, 0.96, 0.1158, 0.962, 0.1377, 0.9331, 0.161, 0.9287, 0.1634, 0.958, 0.1396, 0.96, 0.161, 0.9287, 0.1842, 0.9242, 0.1873, 0.956, 0.1634, 0.958, 0.1842, 0.9242, 0.2075, 0.9197, 0.2111, 0.9541, 0.1873, 0.956])
me_sphere_002.materials.append(mat_material_001)
me_sphere_002.use_remesh_preserve_volume = False
me_sphere_002.use_remesh_preserve_attributes = False
me_sphere_002.use_mirror_vertex_groups = False
me_sphere_002.update()
arm_armature = bpy.data.armatures.new('Armature')  # bones are not reproduced

# ---- objects
ob_lamp_001 = bpy.data.objects.new('Lamp.001', light_lamp)
ob_armature = bpy.data.objects.new('Armature', arm_armature)
ob_lamp = bpy.data.objects.new('Lamp', light_spot)
ob_camera = bpy.data.objects.new('Camera', cam_camera)
ob_horse = bpy.data.objects.new('Horse', me_sphere_002)

# ---- transforms, parenting, visibility, modifiers, constraints
ob_lamp_001.location = (0.755, 1.043e-06, 9.867)
ob_lamp_001.lock_rotations_4d = False
ob_lamp_001.empty_display_type = 'ARROWS'
ob_lamp_001.lineart.crease_threshold = 0.0
ob_armature.location = (0.0, 0.0, 0.0)
ob_armature.lock_rotations_4d = False
ob_armature.empty_display_type = 'ARROWS'
ob_armature.lineart.crease_threshold = 0.0
ob_lamp.location = (6.54, 4.288, 4.553)
ob_lamp.rotation_euler = (0.6503, 0.05522, 1.866)
ob_lamp.lock_rotations_4d = False
ob_lamp.empty_display_type = 'ARROWS'
ob_lamp.color = (0.0, 0.0, 0.0, 0.0)
ob_lamp.lineart.crease_threshold = 0.0
ob_camera.location = (8.531, 4.508, 4.38)
ob_camera.rotation_euler = (1.301, -0.0166, 1.974)
ob_camera.lock_rotations_4d = False
ob_camera.empty_display_type = 'ARROWS'
ob_camera.color = (0.0, 0.0, 0.0, 0.0)
ob_camera.display_type = 'WIRE'
ob_camera.lineart.crease_threshold = 0.0
ob_horse.location = (0.0, 0.0, 0.0)
ob_horse.rotation_euler = (1.571, -0.0, 1.571)
ob_horse.scale = (0.9263, 0.9776, -0.9556)
ob_horse.lock_rotations_4d = False
ob_horse.empty_display_type = 'ARROWS'
ob_horse.lineart.crease_threshold = 0.0
_m = ob_horse.modifiers.new('Armature', 'ARMATURE')
_m.object = ob_armature
_m.use_bone_envelopes = True
_m = ob_horse.modifiers.new('Subsurf', 'SUBSURF')
_m.uv_smooth = 'PRESERVE_CORNERS'
_m.quality = 2
_m.levels = 4
_m.show_only_control_edges = False

# ---- collection membership
col_collection_1.objects.link(ob_lamp_001)
col_collection_1.objects.link(ob_armature)
col_collection_1.objects.link(ob_lamp)
col_collection_1.objects.link(ob_camera)
col_collection_1.objects.link(ob_horse)

# ---- scene / render settings (as saved in the file)
scene.camera = ob_camera
scene.frame_start = 1; scene.frame_end = 250; scene.frame_set(1)
scene.render.engine = 'BLENDER_EEVEE_NEXT'
scene.render.image_settings.file_format = 'JPEG'
scene.render.image_settings.color_mode = 'RGB'
scene.render.image_settings.compression = 90
scene.render.resolution_x = 800
scene.render.resolution_y = 600
scene.render.pixel_aspect_x = 100.0
scene.render.pixel_aspect_y = 100.0
scene.render.fps = 25
scene.render.dither_intensity = 0.0
scene.render.use_compositing = False
scene.render.use_sequencer = False
scene.render.bake_margin = 2
scene.render.bake_bias = 0.0
scene.render.use_stamp_time = False
scene.render.use_stamp_date = False
scene.render.use_stamp_frame = False
scene.render.use_stamp_camera = False
scene.render.use_stamp_scene = False
scene.render.use_stamp_filename = False
scene.render.use_stamp_render_time = False
scene.render.stamp_font_size = 0
scene.cycles.use_denoising = False
scene.cycles.samples = 10
scene.cycles.sampling_pattern = 'TABULATED_SOBOL'
scene.cycles.light_sampling_threshold = 0.0
scene.cycles.use_adaptive_sampling = False
scene.cycles.use_light_tree = False
scene.cycles.blur_glossy = 0.0
scene.cycles.volume_bounces = 1
scene.cycles.pixel_filter_type = 'GAUSSIAN'
scene.cycles.sample_clamp_indirect = 0.0
scene.view_settings.view_transform = 'Raw'
bpy.context.view_layer.update()
